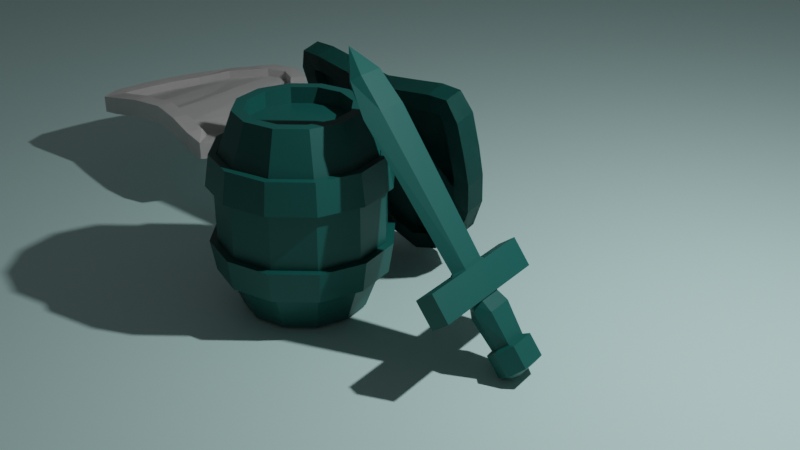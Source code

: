 # Source: Modelling__tutorial.blend  (saved by Blender 2.90.8; exported with 4.5.12 LTS)
import bpy
from mathutils import Matrix  # noqa: F401  (used for matrix-valued properties, if any)

bpy.ops.wm.read_factory_settings(use_empty=True)
scene = bpy.context.scene
scene.name = 'Scene'

# ---- collections
col_collection = bpy.data.collections.new('Collection'); scene.collection.children.link(col_collection)

# ---- materials (node trees are filled in below, after node groups)
mat_material_001 = bpy.data.materials.new('Material.001')
mat_material_001.use_transparent_shadow = False
mat_material_002 = bpy.data.materials.new('Material.002')
mat_material_002.use_transparent_shadow = False

# ---- material node trees
mat_material_001.use_nodes = True; mat_material_001.node_tree.nodes.clear()
_N = mat_material_001.node_tree.nodes; _L = mat_material_001.node_tree.links
n0 = _N.new('ShaderNodeBsdfPrincipled'); n0.name = 'Principled BSDF'; n0.location = (10, 300)
n0.distribution = 'GGX'
n0.subsurface_method = 'BURLEY'
n0.inputs[0].default_value = (0.6108, 0.9404, 0.9134, 1.0)
n0.inputs[3].default_value = 1.45
n0.inputs[27].default_value = (0.0, 0.0, 0.0, 1.0)
n0.inputs[28].default_value = 1.0
n1 = _N.new('ShaderNodeOutputMaterial'); n1.name = 'Material Output'; n1.location = (300, 300)
_L.new(n0.outputs[0], n1.inputs[0])
n1.is_active_output = True
mat_material_002.use_nodes = True; mat_material_002.node_tree.nodes.clear()
_N = mat_material_002.node_tree.nodes; _L = mat_material_002.node_tree.links
n0 = _N.new('ShaderNodeBsdfPrincipled'); n0.name = 'Principled BSDF'; n0.location = (10, 300)
n0.distribution = 'GGX'
n0.subsurface_method = 'BURLEY'
n0.inputs[0].default_value = (0.004025, 0.09759, 0.0865, 1.0)
n0.inputs[3].default_value = 1.45
n0.inputs[27].default_value = (0.0, 0.0, 0.0, 1.0)
n0.inputs[28].default_value = 1.0
n1 = _N.new('ShaderNodeOutputMaterial'); n1.name = 'Material Output'; n1.location = (300, 300)
_L.new(n0.outputs[0], n1.inputs[0])
n1.is_active_output = True

# ---- world
world_world = bpy.data.worlds.new('World'); scene.world = world_world
world_world.use_nodes = True; world_world.node_tree.nodes.clear()
_N = world_world.node_tree.nodes; _L = world_world.node_tree.links
n0 = _N.new('ShaderNodeOutputWorld'); n0.name = 'World Output'; n0.location = (300, 300)
n1 = _N.new('ShaderNodeBackground'); n1.name = 'Background'; n1.location = (10, 300)
n1.inputs[0].default_value = (0.05088, 0.05088, 0.05088, 1.0)
_L.new(n1.outputs[0], n0.inputs[0])
n0.is_active_output = True
world_world.color = (0.05088, 0.05088, 0.05088)
world_world.use_sun_shadow = False
world_world.sun_shadow_jitter_overblur = 0.0

# ---- cameras
cam_camera = bpy.data.cameras.new('Camera')
cam_camera.clip_end = 100.0
cam_camera.ortho_scale = 7.314

# ---- lights
light_light = bpy.data.lights.new('Light', 'POINT')
light_light.transmission_factor = 0.0
light_light.energy = 1000.0
light_light.shadow_soft_size = 0.1
light_light.shadow_maximum_resolution = 0.006
light_light.use_absolute_resolution = True

# ---- meshes
me_plane = bpy.data.meshes.new('Plane')
me_plane.from_pydata([(-20.0, -20.0, 0.0), (20.0, -20.0, 0.0), (-20.0, 20.0, 0.0), (20.0, 20.0, 0.0)], [], [(0, 1, 3, 2)])
_uv = me_plane.uv_layers.new(name='UVMap')
_uv.uv.foreach_set('vector', [0.0, 0.0, 1.0, 0.0, 1.0, 1.0, 0.0, 1.0])
me_plane.materials.append(mat_material_001)
me_plane.use_remesh_fix_poles = True
me_plane.use_remesh_preserve_attributes = False
me_plane.use_mirror_vertex_groups = False
me_plane.update()
me_cylinder_001 = bpy.data.meshes.new('Cylinder.001')
me_cylinder_001.from_pydata([(0.0, 0.7481, -0.8921), (1.876e-08, 0.613, 1.108), (0.3741, 0.6479, -0.8921), (0.3065, 0.5309, 1.108), (0.6479, 0.3741, -0.8921), (0.5309, 0.3065, 1.108), (0.7481, -3.27e-08, -0.8921), (0.613, -2.228e-08, 1.108), (0.6479, -0.3741, -0.8921), (0.5309, -0.3065, 1.108), (0.3741, -0.6479, -0.8921), (0.3065, -0.5309, 1.108), (1.13e-07, -0.7481, -0.8921), (9.004e-08, -0.613, 1.108), (-0.3741, -0.6479, -0.8921), (-0.3065, -0.5309, 1.108), (-0.6479, -0.3741, -0.8921), (-0.5309, -0.3065, 1.108), (-0.7481, -3.478e-07, -0.8921), (-0.613, -2.811e-07, 1.108), (-0.6479, 0.3741, -0.8921), (-0.5309, 0.3065, 1.108), (-0.3741, 0.6479, -0.8921), (-0.3065, 0.5309, 1.108), (-0.4729, -0.8191, 0.6777), (-0.5012, -0.8681, 0.4198), (-0.5012, -0.8681, -0.204), (-0.4729, -0.8191, -0.4619), (-0.8191, -0.4729, 0.6777), (-0.8681, -0.5012, 0.4198), (-0.8681, -0.5012, -0.204), (-0.8191, -0.4729, -0.4619), (-0.9458, -4.119e-07, 0.6777), (-1.002, -4.302e-07, 0.4198), (-1.002, -4.302e-07, -0.204), (-0.9458, -4.119e-07, -0.4619), (-0.8191, 0.4729, 0.6777), (-0.8681, 0.5012, 0.4198), (-0.8681, 0.5012, -0.204), (-0.8191, 0.4729, -0.4619), (1.936e-08, 1.002, 0.4198), (1.505e-08, 0.9458, 0.6777), (-0.4729, 0.8191, 0.6777), (-0.5012, 0.8681, 0.4198), (1.505e-08, 0.9458, -0.4619), (1.936e-08, 1.002, -0.204), (-0.5012, 0.8681, -0.204), (-0.4729, 0.8191, -0.4619), (1.936e-08, 1.002, -0.204), (1.505e-08, 0.9458, -0.4619), (1.505e-08, 0.9458, 0.6777), (1.936e-08, 1.002, 0.4198), (0.5012, 0.8681, 0.4198), (0.4729, 0.8191, 0.6777), (0.4729, 0.8191, -0.4619), (0.5012, 0.8681, -0.204), (0.8681, 0.5012, 0.4198), (0.8191, 0.4729, 0.6777), (0.8191, 0.4729, -0.4619), (0.8681, 0.5012, -0.204), (1.002, -7.954e-09, 0.4198), (0.9458, -1.346e-08, 0.6777), (0.9458, -1.346e-08, -0.4619), (1.002, -7.954e-09, -0.204), (0.8681, -0.5012, 0.4198), (0.8191, -0.4729, 0.6777), (0.8191, -0.4729, -0.4619), (0.8681, -0.5012, -0.204), (0.5012, -0.8681, 0.4198), (0.4729, -0.8191, 0.6777), (0.4729, -0.8191, -0.4619), (0.5012, -0.8681, -0.204), (1.707e-07, -1.002, 0.4198), (1.579e-07, -0.9458, 0.6777), (1.579e-07, -0.9458, -0.4619), (1.707e-07, -1.002, -0.204), (-0.5012, -0.8681, 0.4198), (-0.4729, -0.8191, 0.6777), (-0.4729, -0.8191, -0.4619), (-0.5012, -0.8681, -0.204), (-0.8681, -0.5012, 0.4198), (-0.8191, -0.4729, 0.6777), (-0.8191, -0.4729, -0.4619), (-0.8681, -0.5012, -0.204), (-1.002, -4.302e-07, 0.4198), (-0.9458, -4.119e-07, 0.6777), (-0.9458, -4.119e-07, -0.4619), (-1.002, -4.302e-07, -0.204), (-0.8681, 0.5012, 0.4198), (-0.8191, 0.4729, 0.6777), (-0.8191, 0.4729, -0.4619), (-0.8681, 0.5012, -0.204), (-0.5012, 0.8681, 0.4198), (-0.4729, 0.8191, 0.6777), (-0.4729, 0.8191, -0.4619), (-0.5012, 0.8681, -0.204), (1.579e-07, -0.9458, -0.4619), (1.707e-07, -1.002, -0.204), (1.707e-07, -1.002, 0.4198), (1.579e-07, -0.9458, 0.6777), (0.4729, -0.8191, -0.4619), (0.5012, -0.8681, -0.204), (0.5012, -0.8681, 0.4198), (0.4729, -0.8191, 0.6777), (0.8191, -0.4729, -0.4619), (0.8681, -0.5012, -0.204), (0.8681, -0.5012, 0.4198), (0.8191, -0.4729, 0.6777), (0.9458, -1.346e-08, -0.4619), (1.002, -7.954e-09, -0.204), (1.002, -7.954e-09, 0.4198), (0.9458, -1.346e-08, 0.6777), (0.8191, 0.4729, -0.4619), (0.8681, 0.5012, -0.204), (0.8681, 0.5012, 0.4198), (0.8191, 0.4729, 0.6777), (0.4729, 0.8191, -0.4619), (0.5012, 0.8681, -0.204), (0.5012, 0.8681, 0.4198), (0.4729, 0.8191, 0.6777), (0.8681, -0.5012, 0.4198), (1.002, -7.954e-09, 0.4198), (0.5012, -0.8681, 0.4198), (0.8191, -0.4729, -0.4619), (0.8681, -0.5012, -0.204), (0.5012, -0.8681, -0.204), (1.707e-07, -1.002, -0.204), (-0.4729, -0.8191, -0.4619), (1.579e-07, -0.9458, -0.4619), (-0.5012, -0.8681, 0.4198), (-0.4729, -0.8191, 0.6777), (-0.8191, -0.4729, 0.6777), (-0.9458, -4.119e-07, 0.6777), (-0.8681, 0.5012, 0.4198), (-1.002, -4.302e-07, 0.4198), (-0.9458, -4.119e-07, -0.4619), (-1.002, -4.302e-07, -0.204), (-0.8681, 0.5012, -0.204), (-0.5012, 0.8681, -0.204), (-0.5012, 0.8681, 0.4198), (-0.4729, 0.8191, 0.6777), (-0.4729, 0.8191, -0.4619), (0.8681, 0.5012, 0.4198), (0.8191, 0.4729, 0.6777), (0.9458, -1.346e-08, -0.4619), (0.8191, 0.4729, -0.4619), (1.002, -7.954e-09, -0.204), (0.8191, -0.4729, 0.6777), (0.4729, -0.8191, -0.4619), (0.4729, -0.8191, 0.6777), (1.579e-07, -0.9458, 0.6777), (1.707e-07, -1.002, 0.4198), (-0.8681, -0.5012, 0.4198), (-0.5012, -0.8681, -0.204), (-0.8681, -0.5012, -0.204), (-0.8191, -0.4729, -0.4619), (-0.8191, 0.4729, -0.4619), (-0.8191, 0.4729, 0.6777), (1.936e-08, 1.002, 0.4198), (1.505e-08, 0.9458, 0.6777), (1.936e-08, 1.002, -0.204), (1.505e-08, 0.9458, -0.4619), (0.8681, 0.5012, -0.204), (0.9458, -1.346e-08, 0.6777), (0.4729, 0.8191, -0.4619), (0.5012, 0.8681, -0.204), (0.5012, 0.8681, 0.4198), (0.4729, 0.8191, 0.6777), (0.8681, -0.5012, 0.3927), (1.002, -7.954e-09, 0.3927), (0.5012, -0.8681, 0.3927), (0.8191, -0.4729, -0.489), (0.8681, -0.5012, -0.1768), (0.5012, -0.8681, -0.1768), (1.707e-07, -1.002, -0.1768), (-0.4729, -0.8191, -0.489), (1.579e-07, -0.9458, -0.489), (-0.5012, -0.8681, 0.3927), (-0.4729, -0.8191, 0.7049), (-0.8191, -0.4729, 0.7049), (-0.9458, -4.119e-07, 0.7049), (-0.8681, 0.5012, 0.3927), (-1.002, -4.302e-07, 0.3927), (-0.9458, -4.119e-07, -0.489), (-1.002, -4.302e-07, -0.1768), (-0.8681, 0.5012, -0.1768), (-0.5012, 0.8681, -0.1768), (-0.5012, 0.8681, 0.3927), (-0.4729, 0.8191, 0.7049), (-0.4729, 0.8191, -0.489), (0.8681, 0.5012, 0.3927), (0.8191, 0.4729, 0.7049), (0.9458, -1.346e-08, -0.489), (0.8191, 0.4729, -0.489), (1.002, -7.954e-09, -0.1768), (0.8191, -0.4729, 0.7049), (0.4729, -0.8191, -0.489), (0.4729, -0.8191, 0.7049), (1.579e-07, -0.9458, 0.7049), (1.707e-07, -1.002, 0.3927), (-0.8681, -0.5012, 0.3927), (-0.5012, -0.8681, -0.1768), (-0.8681, -0.5012, -0.1768), (-0.8191, -0.4729, -0.489), (-0.8191, 0.4729, -0.489), (-0.8191, 0.4729, 0.7049), (1.936e-08, 1.002, 0.3927), (1.505e-08, 0.9458, 0.7049), (1.936e-08, 1.002, -0.1768), (1.505e-08, 0.9458, -0.489), (0.8681, 0.5012, -0.1768), (0.9458, -1.346e-08, 0.7049), (0.4729, 0.8191, -0.489), (0.5012, 0.8681, -0.1768), (0.5012, 0.8681, 0.3927), (0.4729, 0.8191, 0.7049), (0.9477, -0.5472, 0.3927), (1.094, 1.789e-09, 0.3927), (0.5472, -0.9477, 0.3927), (0.8942, -0.5163, -0.489), (0.9477, -0.5472, -0.1768), (0.5472, -0.9477, -0.1768), (1.858e-07, -1.094, -0.1768), (-0.5163, -0.8942, -0.489), (1.717e-07, -1.033, -0.489), (-0.5472, -0.9477, 0.3927), (-0.5163, -0.8942, 0.7049), (-0.8942, -0.5163, 0.7049), (-1.033, -4.391e-07, 0.7049), (-0.9477, 0.5472, 0.3927), (-1.094, -4.592e-07, 0.3927), (-1.033, -4.399e-07, -0.489), (-1.094, -4.599e-07, -0.1768), (-0.9477, 0.5472, -0.1768), (-0.5472, 0.9477, -0.1768), (-0.5472, 0.9477, 0.3927), (-0.5163, 0.8942, 0.7049), (-0.5163, 0.8942, -0.489), (0.9477, 0.5472, 0.3927), (0.8942, 0.5163, 0.7049), (1.033, -5.021e-09, -0.489), (0.8942, 0.5163, -0.489), (1.094, 9.925e-10, -0.1768), (0.8942, -0.5163, 0.7049), (0.5163, -0.8942, -0.489), (0.5163, -0.8942, 0.7049), (1.734e-07, -1.033, 0.7049), (1.874e-07, -1.094, 0.3927), (-0.9477, -0.5472, 0.3927), (-0.5472, -0.9477, -0.1768), (-0.9477, -0.5472, -0.1768), (-0.8942, -0.5163, -0.489), (-0.8942, 0.5163, -0.489), (-0.8942, 0.5163, 0.7049), (2.22e-08, 1.094, 0.3927), (1.749e-08, 1.033, 0.7049), (2.053e-08, 1.094, -0.1768), (1.582e-08, 1.033, -0.489), (0.9477, 0.5472, -0.1768), (1.033, -4.224e-09, 0.7049), (0.5163, 0.8942, -0.489), (0.5472, 0.9477, -0.1768), (0.5472, 0.9477, 0.3927), (0.5163, 0.8942, 0.7049), (0.3741, 0.6479, 1.108), (0.0, 0.7481, 1.108), (0.6479, 0.3741, 1.108), (0.7481, -3.27e-08, 1.108), (0.6479, -0.3741, 1.108), (0.3741, -0.6479, 1.108), (1.13e-07, -0.7481, 1.108), (-0.3741, -0.6479, 1.108), (-0.6479, -0.3741, 1.108), (-0.7481, -3.478e-07, 1.108), (-0.6479, 0.3741, 1.108), (-0.3741, 0.6479, 1.108), (0.3065, 0.5309, 0.9457), (8.792e-09, 0.613, 0.9457), (0.5309, 0.3065, 0.9457), (0.613, -2.228e-08, 0.9457), (0.5309, -0.3065, 0.9457), (0.3065, -0.5309, 0.9457), (8.007e-08, -0.613, 0.9457), (-0.3065, -0.5309, 0.9457), (-0.5309, -0.3065, 0.9457), (-0.613, -2.811e-07, 0.9457), (-0.5309, 0.3065, 0.9457), (-0.3065, 0.5309, 0.9457)], [], [(53, 264, 266, 57), (55, 52, 56, 59), (59, 56, 60, 63), (63, 60, 64, 67), (67, 64, 68, 71), (71, 68, 72, 75), (75, 72, 76, 79), (79, 76, 80, 83), (83, 80, 84, 87), (87, 84, 88, 91), (11, 9, 280, 281), (91, 88, 92, 95), (50, 265, 264, 53), (0, 2, 4, 6, 8, 10, 12, 14, 16, 18, 20, 22), (48, 51, 52, 55), (93, 275, 265, 50), (99, 24, 130, 150), (20, 90, 94, 22), (89, 274, 275, 93), (18, 86, 90, 20), (85, 273, 274, 89), (16, 82, 86, 18), (81, 272, 273, 85), (14, 78, 82, 16), (77, 271, 272, 81), (12, 74, 78, 14), (73, 270, 271, 77), (10, 70, 74, 12), (69, 269, 270, 73), (8, 66, 70, 10), (65, 268, 269, 69), (6, 62, 66, 8), (61, 267, 268, 65), (4, 58, 62, 6), (57, 266, 267, 61), (2, 54, 58, 4), (22, 94, 49, 0), (95, 92, 51, 48), (64, 60, 110, 106), (82, 78, 27, 31), (95, 48, 45, 46), (48, 55, 117, 45), (61, 65, 107, 111), (79, 83, 30, 26), (56, 52, 118, 114), (74, 70, 100, 96), (92, 88, 37, 43), (53, 57, 115, 119), (71, 75, 97, 101), (89, 93, 42, 36), (66, 62, 108, 104), (84, 80, 29, 33), (63, 67, 105, 109), (81, 85, 32, 28), (58, 54, 116, 112), (76, 72, 98, 25), (94, 90, 39, 47), (55, 59, 113, 117), (73, 77, 24, 99), (91, 95, 46, 38), (68, 64, 106, 102), (86, 82, 31, 35), (0, 49, 54, 2), (28, 32, 132, 131), (115, 111, 163, 143), (33, 29, 152, 134), (25, 98, 151, 129), (102, 106, 120, 122), (40, 43, 139, 158), (106, 110, 121, 120), (118, 40, 158, 166), (103, 99, 150, 149), (32, 36, 157, 132), (41, 119, 167, 159), (100, 104, 123, 148), (36, 42, 140, 157), (38, 46, 138, 137), (34, 38, 137, 136), (116, 44, 161, 164), (107, 103, 149, 147), (39, 35, 135, 156), (43, 37, 133, 139), (45, 117, 165, 160), (109, 105, 124, 146), (27, 96, 128, 127), (105, 101, 125, 124), (87, 91, 38, 34), (69, 73, 99, 103), (54, 49, 44, 116), (90, 86, 35, 39), (72, 68, 102, 98), (50, 53, 119, 41), (49, 94, 47, 44), (77, 81, 28, 24), (59, 63, 109, 113), (52, 51, 40, 118), (80, 76, 25, 29), (62, 58, 112, 108), (85, 89, 36, 32), (67, 71, 101, 105), (93, 50, 41, 42), (88, 84, 33, 37), (70, 66, 104, 100), (75, 79, 26, 97), (57, 61, 111, 115), (51, 92, 43, 40), (78, 74, 96, 27), (60, 56, 114, 110), (83, 87, 34, 30), (65, 69, 103, 107), (148, 123, 171, 196), (157, 140, 188, 205), (125, 126, 174, 173), (159, 167, 215, 207), (136, 137, 185, 184), (147, 149, 197, 195), (156, 135, 183, 204), (164, 161, 209, 212), (139, 133, 181, 187), (146, 124, 172, 194), (124, 125, 173, 172), (122, 120, 168, 170), (160, 165, 213, 208), (141, 156, 204, 189), (123, 144, 192, 171), (151, 122, 170, 199), (154, 136, 184, 202), (120, 121, 169, 168), (142, 166, 214, 190), (144, 145, 193, 192), (128, 148, 196, 176), (135, 155, 203, 183), (167, 143, 191, 215), (140, 159, 207, 188), (31, 27, 127, 155), (110, 114, 142, 121), (46, 45, 160, 138), (24, 28, 131, 130), (113, 109, 146, 162), (29, 25, 129, 152), (97, 26, 153, 126), (117, 113, 162, 165), (111, 107, 147, 163), (37, 33, 134, 133), (26, 30, 154, 153), (112, 116, 164, 145), (44, 47, 141, 161), (101, 97, 126, 125), (42, 41, 159, 140), (35, 31, 155, 135), (96, 100, 148, 128), (108, 112, 145, 144), (119, 115, 143, 167), (30, 34, 136, 154), (98, 102, 122, 151), (104, 108, 144, 123), (114, 118, 166, 142), (47, 39, 156, 141), (212, 209, 257, 260), (187, 181, 229, 235), (194, 172, 220, 242), (172, 173, 221, 220), (170, 168, 216, 218), (208, 213, 261, 256), (189, 204, 252, 237), (171, 192, 240, 219), (199, 170, 218, 247), (202, 184, 232, 250), (168, 169, 217, 216), (190, 214, 262, 238), (192, 193, 241, 240), (176, 196, 244, 224), (183, 203, 251, 231), (215, 191, 239, 263), (188, 207, 255, 236), (209, 189, 237, 257), (201, 202, 250, 249), (193, 212, 260, 241), (211, 195, 243, 259), (174, 201, 249, 222), (200, 177, 225, 248), (213, 210, 258, 261), (132, 157, 205, 180), (166, 158, 206, 214), (127, 128, 176, 175), (149, 150, 198, 197), (158, 139, 187, 206), (131, 132, 180, 179), (143, 163, 211, 191), (129, 151, 199, 177), (134, 152, 200, 182), (133, 134, 182, 181), (121, 142, 190, 169), (150, 130, 178, 198), (155, 127, 175, 203), (138, 160, 208, 186), (130, 131, 179, 178), (137, 138, 186, 185), (162, 146, 194, 210), (165, 162, 210, 213), (152, 129, 177, 200), (126, 153, 201, 174), (163, 147, 195, 211), (145, 164, 212, 193), (153, 154, 202, 201), (161, 141, 189, 209), (234, 256, 257, 237), (236, 255, 254, 235), (233, 234, 237, 252), (253, 236, 235, 229), (232, 233, 252, 231), (228, 253, 229, 230), (250, 232, 231, 251), (227, 228, 230, 248), (249, 250, 251, 223), (226, 227, 248, 225), (222, 249, 223, 224), (246, 226, 225, 247), (221, 222, 224, 244), (245, 246, 247, 218), (220, 221, 244, 219), (243, 245, 218, 216), (242, 220, 219, 240), (259, 243, 216, 217), (258, 242, 240, 241), (239, 259, 217, 238), (261, 258, 241, 260), (263, 239, 238, 262), (256, 261, 260, 257), (255, 263, 262, 254), (204, 183, 231, 252), (195, 197, 245, 243), (184, 185, 233, 232), (207, 215, 263, 255), (173, 174, 222, 221), (205, 188, 236, 253), (196, 171, 219, 244), (180, 205, 253, 228), (214, 206, 254, 262), (175, 176, 224, 223), (197, 198, 246, 245), (206, 187, 235, 254), (179, 180, 228, 227), (191, 211, 259, 239), (177, 199, 247, 225), (182, 200, 248, 230), (181, 182, 230, 229), (169, 190, 238, 217), (198, 178, 226, 246), (203, 175, 223, 251), (186, 208, 256, 234), (178, 179, 227, 226), (185, 186, 234, 233), (210, 194, 242, 258), (1, 3, 264, 265), (3, 5, 266, 264), (5, 7, 267, 266), (7, 9, 268, 267), (9, 11, 269, 268), (11, 13, 270, 269), (13, 15, 271, 270), (15, 17, 272, 271), (17, 19, 273, 272), (19, 21, 274, 273), (21, 23, 275, 274), (23, 1, 265, 275), (276, 277, 287, 286, 285, 284, 283, 282, 281, 280, 279, 278), (1, 23, 287, 277), (5, 3, 276, 278), (19, 17, 284, 285), (13, 11, 281, 282), (7, 5, 278, 279), (21, 19, 285, 286), (15, 13, 282, 283), (9, 7, 279, 280), (23, 21, 286, 287), (3, 1, 277, 276), (17, 15, 283, 284)])
_uv = me_cylinder_001.uv_layers.new(name='UVMap')
_uv.uv.foreach_set('vector', [0.9167, 0.8704, 0.9167, 1.0, 0.8333, 1.0, 0.8333, 0.8704, 0.9167, 0.6918, 0.9167, 0.8082, 0.8333, 0.8082, 0.8333, 0.6918, 0.8333, 0.6918, 0.8333, 0.8082, 0.75, 0.8082, 0.75, 0.6918, 0.75, 0.6918, 0.75, 0.8082, 0.6667, 0.8082, 0.6667, 0.6918, 0.6667, 0.6918, 0.6667, 0.8082, 0.5833, 0.8082, 0.5833, 0.6918, 0.5833, 0.6918, 0.5833, 0.8082, 0.5, 0.8082, 0.5, 0.6918, 0.5, 0.6918, 0.5, 0.8082, 0.4167, 0.8082, 0.4167, 0.6918, 0.4167, 0.6918, 0.4167, 0.8082, 0.3333, 0.8082, 0.3333, 0.6918, 0.3333, 0.6918, 0.3333, 0.8082, 0.25, 0.8082, 0.25, 0.6918, 0.25, 0.6918, 0.25, 0.8082, 0.1667, 0.8082, 0.1667, 0.6918, 0.3483, 0.07969, 0.4203, 0.1517, 0.4203, 0.1517, 0.3483, 0.07969, 0.1667, 0.6918, 0.1667, 0.8082, 0.08333, 0.8082, 0.08333, 0.6918, 1.0, 0.8704, 1.0, 1.0, 0.9167, 1.0, 0.9167, 0.8704, 0.75, 0.49, 0.87, 0.4578, 0.9578, 0.37, 0.99, 0.25, 0.9578, 0.13, 0.87, 0.04215, 0.75, 0.01, 0.63, 0.04215, 0.5422, 0.13, 0.51, 0.25, 0.5422, 0.37, 0.63, 0.4578, 1.0, 0.6918, 1.0, 0.8082, 0.9167, 0.8082, 0.9167, 0.6918, 0.08333, 0.8704, 0.08333, 1.0, 7.451e-08, 1.0, 7.451e-08, 0.8704, 0.5, 0.8704, 0.4167, 0.8704, 0.4167, 0.8704, 0.5, 0.8704, 0.1667, 0.5, 0.1667, 0.6296, 0.08333, 0.6296, 0.08333, 0.5, 0.1667, 0.8704, 0.1667, 1.0, 0.08333, 1.0, 0.08333, 0.8704, 0.25, 0.5, 0.25, 0.6296, 0.1667, 0.6296, 0.1667, 0.5, 0.25, 0.8704, 0.25, 1.0, 0.1667, 1.0, 0.1667, 0.8704, 0.3333, 0.5, 0.3333, 0.6296, 0.25, 0.6296, 0.25, 0.5, 0.3333, 0.8704, 0.3333, 1.0, 0.25, 1.0, 0.25, 0.8704, 0.4167, 0.5, 0.4167, 0.6296, 0.3333, 0.6296, 0.3333, 0.5, 0.4167, 0.8704, 0.4167, 1.0, 0.3333, 1.0, 0.3333, 0.8704, 0.5, 0.5, 0.5, 0.6296, 0.4167, 0.6296, 0.4167, 0.5, 0.5, 0.8704, 0.5, 1.0, 0.4167, 1.0, 0.4167, 0.8704, 0.5833, 0.5, 0.5833, 0.6296, 0.5, 0.6296, 0.5, 0.5, 0.5833, 0.8704, 0.5833, 1.0, 0.5, 1.0, 0.5, 0.8704, 0.6667, 0.5, 0.6667, 0.6296, 0.5833, 0.6296, 0.5833, 0.5, 0.6667, 0.8704, 0.6667, 1.0, 0.5833, 1.0, 0.5833, 0.8704, 0.75, 0.5, 0.75, 0.6296, 0.6667, 0.6296, 0.6667, 0.5, 0.75, 0.8704, 0.75, 1.0, 0.6667, 1.0, 0.6667, 0.8704, 0.8333, 0.5, 0.8333, 0.6296, 0.75, 0.6296, 0.75, 0.5, 0.8333, 0.8704, 0.8333, 1.0, 0.75, 1.0, 0.75, 0.8704, 0.9167, 0.5, 0.9167, 0.6296, 0.8333, 0.6296, 0.8333, 0.5, 0.08333, 0.5, 0.08333, 0.6296, 7.451e-08, 0.6296, 7.451e-08, 0.5, 0.08333, 0.6918, 0.08333, 0.8082, 7.451e-08, 0.8082, 7.451e-08, 0.6918, 0.6667, 0.8082, 0.75, 0.8082, 0.75, 0.8082, 0.6667, 0.8082, 0.3333, 0.6296, 0.4167, 0.6296, 0.4167, 0.6296, 0.3333, 0.6296, 0.08333, 0.6918, 7.451e-08, 0.6918, 7.451e-08, 0.6918, 0.08333, 0.6918, 1.0, 0.6918, 0.9167, 0.6918, 0.9167, 0.6918, 1.0, 0.6918, 0.75, 0.8704, 0.6667, 0.8704, 0.6667, 0.8704, 0.75, 0.8704, 0.4167, 0.6918, 0.3333, 0.6918, 0.3333, 0.6918, 0.4167, 0.6918, 0.8333, 0.8082, 0.9167, 0.8082, 0.9167, 0.8082, 0.8333, 0.8082, 0.5, 0.6296, 0.5833, 0.6296, 0.5833, 0.6296, 0.5, 0.6296, 0.08333, 0.8082, 0.1667, 0.8082, 0.1667, 0.8082, 0.08333, 0.8082, 0.9167, 0.8704, 0.8333, 0.8704, 0.8333, 0.8704, 0.9167, 0.8704, 0.5833, 0.6918, 0.5, 0.6918, 0.5, 0.6918, 0.5833, 0.6918, 0.1667, 0.8704, 0.08333, 0.8704, 0.08333, 0.8704, 0.1667, 0.8704, 0.6667, 0.6296, 0.75, 0.6296, 0.75, 0.6296, 0.6667, 0.6296, 0.25, 0.8082, 0.3333, 0.8082, 0.3333, 0.8082, 0.25, 0.8082, 0.75, 0.6918, 0.6667, 0.6918, 0.6667, 0.6918, 0.75, 0.6918, 0.3333, 0.8704, 0.25, 0.8704, 0.25, 0.8704, 0.3333, 0.8704, 0.8333, 0.6296, 0.9167, 0.6296, 0.9167, 0.6296, 0.8333, 0.6296, 0.4167, 0.8082, 0.5, 0.8082, 0.5, 0.8082, 0.4167, 0.8082, 0.08333, 0.6296, 0.1667, 0.6296, 0.1667, 0.6296, 0.08333, 0.6296, 0.9167, 0.6918, 0.8333, 0.6918, 0.8333, 0.6918, 0.9167, 0.6918, 0.5, 0.8704, 0.4167, 0.8704, 0.4167, 0.8704, 0.5, 0.8704, 0.1667, 0.6918, 0.08333, 0.6918, 0.08333, 0.6918, 0.1667, 0.6918, 0.5833, 0.8082, 0.6667, 0.8082, 0.6667, 0.8082, 0.5833, 0.8082, 0.25, 0.6296, 0.3333, 0.6296, 0.3333, 0.6296, 0.25, 0.6296, 1.0, 0.5, 1.0, 0.6296, 0.9167, 0.6296, 0.9167, 0.5, 0.3333, 0.8704, 0.25, 0.8704, 0.25, 0.8704, 0.3333, 0.8704, 0.8333, 0.8704, 0.75, 0.8704, 0.75, 0.8704, 0.8333, 0.8704, 0.25, 0.8082, 0.3333, 0.8082, 0.3333, 0.8082, 0.25, 0.8082, 0.4167, 0.8082, 0.5, 0.8082, 0.5, 0.8082, 0.4167, 0.8082, 0.5833, 0.8082, 0.6667, 0.8082, 0.6667, 0.8082, 0.5833, 0.8082, 7.451e-08, 0.8082, 0.08333, 0.8082, 0.08333, 0.8082, 7.451e-08, 0.8082, 0.6667, 0.8082, 0.75, 0.8082, 0.75, 0.8082, 0.6667, 0.8082, 0.9167, 0.8082, 1.0, 0.8082, 1.0, 0.8082, 0.9167, 0.8082, 0.5833, 0.8704, 0.5, 0.8704, 0.5, 0.8704, 0.5833, 0.8704, 0.25, 0.8704, 0.1667, 0.8704, 0.1667, 0.8704, 0.25, 0.8704, 1.0, 0.8704, 0.9167, 0.8704, 0.9167, 0.8704, 1.0, 0.8704, 0.5833, 0.6296, 0.6667, 0.6296, 0.6667, 0.6296, 0.5833, 0.6296, 0.1667, 0.8704, 0.08333, 0.8704, 0.08333, 0.8704, 0.1667, 0.8704, 0.1667, 0.6918, 0.08333, 0.6918, 0.08333, 0.6918, 0.1667, 0.6918, 0.25, 0.6918, 0.1667, 0.6918, 0.1667, 0.6918, 0.25, 0.6918, 0.9167, 0.6296, 1.0, 0.6296, 1.0, 0.6296, 0.9167, 0.6296, 0.6667, 0.8704, 0.5833, 0.8704, 0.5833, 0.8704, 0.6667, 0.8704, 0.1667, 0.6296, 0.25, 0.6296, 0.25, 0.6296, 0.1667, 0.6296, 0.08333, 0.8082, 0.1667, 0.8082, 0.1667, 0.8082, 0.08333, 0.8082, 1.0, 0.6918, 0.9167, 0.6918, 0.9167, 0.6918, 1.0, 0.6918, 0.75, 0.6918, 0.6667, 0.6918, 0.6667, 0.6918, 0.75, 0.6918, 0.4167, 0.6296, 0.5, 0.6296, 0.5, 0.6296, 0.4167, 0.6296, 0.6667, 0.6918, 0.5833, 0.6918, 0.5833, 0.6918, 0.6667, 0.6918, 0.25, 0.6918, 0.1667, 0.6918, 0.1667, 0.6918, 0.25, 0.6918, 0.5833, 0.8704, 0.5, 0.8704, 0.5, 0.8704, 0.5833, 0.8704, 0.9167, 0.6296, 1.0, 0.6296, 1.0, 0.6296, 0.9167, 0.6296, 0.1667, 0.6296, 0.25, 0.6296, 0.25, 0.6296, 0.1667, 0.6296, 0.5, 0.8082, 0.5833, 0.8082, 0.5833, 0.8082, 0.5, 0.8082, 1.0, 0.8704, 0.9167, 0.8704, 0.9167, 0.8704, 1.0, 0.8704, 7.451e-08, 0.6296, 0.08333, 0.6296, 0.08333, 0.6296, 7.451e-08, 0.6296, 0.4167, 0.8704, 0.3333, 0.8704, 0.3333, 0.8704, 0.4167, 0.8704, 0.8333, 0.6918, 0.75, 0.6918, 0.75, 0.6918, 0.8333, 0.6918, 0.9167, 0.8082, 1.0, 0.8082, 1.0, 0.8082, 0.9167, 0.8082, 0.3333, 0.8082, 0.4167, 0.8082, 0.4167, 0.8082, 0.3333, 0.8082, 0.75, 0.6296, 0.8333, 0.6296, 0.8333, 0.6296, 0.75, 0.6296, 0.25, 0.8704, 0.1667, 0.8704, 0.1667, 0.8704, 0.25, 0.8704, 0.6667, 0.6918, 0.5833, 0.6918, 0.5833, 0.6918, 0.6667, 0.6918, 0.08333, 0.8704, 7.451e-08, 0.8704, 7.451e-08, 0.8704, 0.08333, 0.8704, 0.1667, 0.8082, 0.25, 0.8082, 0.25, 0.8082, 0.1667, 0.8082, 0.5833, 0.6296, 0.6667, 0.6296, 0.6667, 0.6296, 0.5833, 0.6296, 0.5, 0.6918, 0.4167, 0.6918, 0.4167, 0.6918, 0.5, 0.6918, 0.8333, 0.8704, 0.75, 0.8704, 0.75, 0.8704, 0.8333, 0.8704, 7.451e-08, 0.8082, 0.08333, 0.8082, 0.08333, 0.8082, 7.451e-08, 0.8082, 0.4167, 0.6296, 0.5, 0.6296, 0.5, 0.6296, 0.4167, 0.6296, 0.75, 0.8082, 0.8333, 0.8082, 0.8333, 0.8082, 0.75, 0.8082, 0.3333, 0.6918, 0.25, 0.6918, 0.25, 0.6918, 0.3333, 0.6918, 0.6667, 0.8704, 0.5833, 0.8704, 0.5833, 0.8704, 0.6667, 0.8704, 0.5833, 0.6296, 0.6667, 0.6296, 0.6667, 0.6296, 0.5833, 0.6296, 0.1667, 0.8704, 0.08333, 0.8704, 0.08333, 0.8704, 0.1667, 0.8704, 0.5833, 0.6918, 0.5, 0.6918, 0.5, 0.6918, 0.5833, 0.6918, 1.0, 0.8704, 0.9167, 0.8704, 0.9167, 0.8704, 1.0, 0.8704, 0.25, 0.6918, 0.1667, 0.6918, 0.1667, 0.6918, 0.25, 0.6918, 0.6667, 0.8704, 0.5833, 0.8704, 0.5833, 0.8704, 0.6667, 0.8704, 0.1667, 0.6296, 0.25, 0.6296, 0.25, 0.6296, 0.1667, 0.6296, 0.9167, 0.6296, 1.0, 0.6296, 1.0, 0.6296, 0.9167, 0.6296, 0.08333, 0.8082, 0.1667, 0.8082, 0.1667, 0.8082, 0.08333, 0.8082, 0.75, 0.6918, 0.6667, 0.6918, 0.6667, 0.6918, 0.75, 0.6918, 0.6667, 0.6918, 0.5833, 0.6918, 0.5833, 0.6918, 0.6667, 0.6918, 0.5833, 0.8082, 0.6667, 0.8082, 0.6667, 0.8082, 0.5833, 0.8082, 1.0, 0.6918, 0.9167, 0.6918, 0.9167, 0.6918, 1.0, 0.6918, 0.08333, 0.6296, 0.1667, 0.6296, 0.1667, 0.6296, 0.08333, 0.6296, 0.6667, 0.6296, 0.75, 0.6296, 0.75, 0.6296, 0.6667, 0.6296, 0.5, 0.8082, 0.5833, 0.8082, 0.5833, 0.8082, 0.5, 0.8082, 0.3333, 0.6918, 0.25, 0.6918, 0.25, 0.6918, 0.3333, 0.6918, 0.6667, 0.8082, 0.75, 0.8082, 0.75, 0.8082, 0.6667, 0.8082, 0.8333, 0.8082, 0.9167, 0.8082, 0.9167, 0.8082, 0.8333, 0.8082, 0.75, 0.6296, 0.8333, 0.6296, 0.8333, 0.6296, 0.75, 0.6296, 0.5, 0.6296, 0.5833, 0.6296, 0.5833, 0.6296, 0.5, 0.6296, 0.25, 0.6296, 0.3333, 0.6296, 0.3333, 0.6296, 0.25, 0.6296, 0.9167, 0.8704, 0.8333, 0.8704, 0.8333, 0.8704, 0.9167, 0.8704, 0.08333, 0.8704, 7.451e-08, 0.8704, 7.451e-08, 0.8704, 0.08333, 0.8704, 0.3333, 0.6296, 0.4167, 0.6296, 0.4167, 0.6296, 0.3333, 0.6296, 0.75, 0.8082, 0.8333, 0.8082, 0.8333, 0.8082, 0.75, 0.8082, 0.08333, 0.6918, 7.451e-08, 0.6918, 7.451e-08, 0.6918, 0.08333, 0.6918, 0.4167, 0.8704, 0.3333, 0.8704, 0.3333, 0.8704, 0.4167, 0.8704, 0.8333, 0.6918, 0.75, 0.6918, 0.75, 0.6918, 0.8333, 0.6918, 0.3333, 0.8082, 0.4167, 0.8082, 0.4167, 0.8082, 0.3333, 0.8082, 0.5, 0.6918, 0.4167, 0.6918, 0.4167, 0.6918, 0.5, 0.6918, 0.9167, 0.6918, 0.8333, 0.6918, 0.8333, 0.6918, 0.9167, 0.6918, 0.75, 0.8704, 0.6667, 0.8704, 0.6667, 0.8704, 0.75, 0.8704, 0.1667, 0.8082, 0.25, 0.8082, 0.25, 0.8082, 0.1667, 0.8082, 0.4167, 0.6918, 0.3333, 0.6918, 0.3333, 0.6918, 0.4167, 0.6918, 0.8333, 0.6296, 0.9167, 0.6296, 0.9167, 0.6296, 0.8333, 0.6296, 7.451e-08, 0.6296, 0.08333, 0.6296, 0.08333, 0.6296, 7.451e-08, 0.6296, 0.5833, 0.6918, 0.5, 0.6918, 0.5, 0.6918, 0.5833, 0.6918, 0.08333, 0.8704, 7.451e-08, 0.8704, 7.451e-08, 0.8704, 0.08333, 0.8704, 0.25, 0.6296, 0.3333, 0.6296, 0.3333, 0.6296, 0.25, 0.6296, 0.5, 0.6296, 0.5833, 0.6296, 0.5833, 0.6296, 0.5, 0.6296, 0.75, 0.6296, 0.8333, 0.6296, 0.8333, 0.6296, 0.75, 0.6296, 0.9167, 0.8704, 0.8333, 0.8704, 0.8333, 0.8704, 0.9167, 0.8704, 0.3333, 0.6918, 0.25, 0.6918, 0.25, 0.6918, 0.3333, 0.6918, 0.5, 0.8082, 0.5833, 0.8082, 0.5833, 0.8082, 0.5, 0.8082, 0.6667, 0.6296, 0.75, 0.6296, 0.75, 0.6296, 0.6667, 0.6296, 0.8333, 0.8082, 0.9167, 0.8082, 0.9167, 0.8082, 0.8333, 0.8082, 0.08333, 0.6296, 0.1667, 0.6296, 0.1667, 0.6296, 0.08333, 0.6296, 0.9167, 0.6296, 1.0, 0.6296, 1.0, 0.6296, 0.9167, 0.6296, 0.08333, 0.8082, 0.1667, 0.8082, 0.1667, 0.8082, 0.08333, 0.8082, 0.75, 0.6918, 0.6667, 0.6918, 0.6667, 0.6918, 0.75, 0.6918, 0.6667, 0.6918, 0.5833, 0.6918, 0.5833, 0.6918, 0.6667, 0.6918, 0.5833, 0.8082, 0.6667, 0.8082, 0.6667, 0.8082, 0.5833, 0.8082, 1.0, 0.6918, 0.9167, 0.6918, 0.9167, 0.6918, 1.0, 0.6918, 0.08333, 0.6296, 0.1667, 0.6296, 0.1667, 0.6296, 0.08333, 0.6296, 0.6667, 0.6296, 0.75, 0.6296, 0.75, 0.6296, 0.6667, 0.6296, 0.5, 0.8082, 0.5833, 0.8082, 0.5833, 0.8082, 0.5, 0.8082, 0.3333, 0.6918, 0.25, 0.6918, 0.25, 0.6918, 0.3333, 0.6918, 0.6667, 0.8082, 0.75, 0.8082, 0.75, 0.8082, 0.6667, 0.8082, 0.8333, 0.8082, 0.9167, 0.8082, 0.9167, 0.8082, 0.8333, 0.8082, 0.75, 0.6296, 0.8333, 0.6296, 0.8333, 0.6296, 0.75, 0.6296, 0.5, 0.6296, 0.5833, 0.6296, 0.5833, 0.6296, 0.5, 0.6296, 0.25, 0.6296, 0.3333, 0.6296, 0.3333, 0.6296, 0.25, 0.6296, 0.9167, 0.8704, 0.8333, 0.8704, 0.8333, 0.8704, 0.9167, 0.8704, 0.08333, 0.8704, 7.451e-08, 0.8704, 7.451e-08, 0.8704, 0.08333, 0.8704, 7.451e-08, 0.6296, 0.08333, 0.6296, 0.08333, 0.6296, 7.451e-08, 0.6296, 0.4167, 0.6918, 0.3333, 0.6918, 0.3333, 0.6918, 0.4167, 0.6918, 0.8333, 0.6296, 0.9167, 0.6296, 0.9167, 0.6296, 0.8333, 0.6296, 0.75, 0.8704, 0.6667, 0.8704, 0.6667, 0.8704, 0.75, 0.8704, 0.5, 0.6918, 0.4167, 0.6918, 0.4167, 0.6918, 0.5, 0.6918, 0.3333, 0.8082, 0.4167, 0.8082, 0.4167, 0.8082, 0.3333, 0.8082, 0.9167, 0.6918, 0.8333, 0.6918, 0.8333, 0.6918, 0.9167, 0.6918, 0.25, 0.8704, 0.1667, 0.8704, 0.1667, 0.8704, 0.25, 0.8704, 0.9167, 0.8082, 1.0, 0.8082, 1.0, 0.8082, 0.9167, 0.8082, 0.4167, 0.6296, 0.5, 0.6296, 0.5, 0.6296, 0.4167, 0.6296, 0.5833, 0.8704, 0.5, 0.8704, 0.5, 0.8704, 0.5833, 0.8704, 7.451e-08, 0.8082, 0.08333, 0.8082, 0.08333, 0.8082, 7.451e-08, 0.8082, 0.3333, 0.8704, 0.25, 0.8704, 0.25, 0.8704, 0.3333, 0.8704, 0.8333, 0.8704, 0.75, 0.8704, 0.75, 0.8704, 0.8333, 0.8704, 0.4167, 0.8082, 0.5, 0.8082, 0.5, 0.8082, 0.4167, 0.8082, 0.25, 0.8082, 0.3333, 0.8082, 0.3333, 0.8082, 0.25, 0.8082, 0.1667, 0.8082, 0.25, 0.8082, 0.25, 0.8082, 0.1667, 0.8082, 0.75, 0.8082, 0.8333, 0.8082, 0.8333, 0.8082, 0.75, 0.8082, 0.5, 0.8704, 0.4167, 0.8704, 0.4167, 0.8704, 0.5, 0.8704, 0.3333, 0.6296, 0.4167, 0.6296, 0.4167, 0.6296, 0.3333, 0.6296, 0.08333, 0.6918, 7.451e-08, 0.6918, 7.451e-08, 0.6918, 0.08333, 0.6918, 0.4167, 0.8704, 0.3333, 0.8704, 0.3333, 0.8704, 0.4167, 0.8704, 0.1667, 0.6918, 0.08333, 0.6918, 0.08333, 0.6918, 0.1667, 0.6918, 0.8333, 0.6918, 0.75, 0.6918, 0.75, 0.6918, 0.8333, 0.6918, 0.9167, 0.6918, 0.8333, 0.6918, 0.8333, 0.6918, 0.9167, 0.6918, 0.3333, 0.8082, 0.4167, 0.8082, 0.4167, 0.8082, 0.3333, 0.8082, 0.5, 0.6918, 0.4167, 0.6918, 0.4167, 0.6918, 0.5, 0.6918, 0.75, 0.8704, 0.6667, 0.8704, 0.6667, 0.8704, 0.75, 0.8704, 0.8333, 0.6296, 0.9167, 0.6296, 0.9167, 0.6296, 0.8333, 0.6296, 0.4167, 0.6918, 0.3333, 0.6918, 0.3333, 0.6918, 0.4167, 0.6918, 7.451e-08, 0.6296, 0.08333, 0.6296, 0.08333, 0.6296, 7.451e-08, 0.6296, 0.08333, 0.6918, 7.451e-08, 0.6918, 7.451e-08, 0.6296, 0.08333, 0.6296, 0.08333, 0.8704, 7.451e-08, 0.8704, 7.451e-08, 0.8082, 0.08333, 0.8082, 0.1667, 0.6918, 0.08333, 0.6918, 0.08333, 0.6296, 0.1667, 0.6296, 0.1667, 0.8704, 0.08333, 0.8704, 0.08333, 0.8082, 0.1667, 0.8082, 0.25, 0.6918, 0.1667, 0.6918, 0.1667, 0.6296, 0.25, 0.6296, 0.25, 0.8704, 0.1667, 0.8704, 0.1667, 0.8082, 0.25, 0.8082, 0.3333, 0.6918, 0.25, 0.6918, 0.25, 0.6296, 0.3333, 0.6296, 0.3333, 0.8704, 0.25, 0.8704, 0.25, 0.8082, 0.3333, 0.8082, 0.4167, 0.6918, 0.3333, 0.6918, 0.3333, 0.6296, 0.4167, 0.6296, 0.4167, 0.8704, 0.3333, 0.8704, 0.3333, 0.8082, 0.4167, 0.8082, 0.5, 0.6918, 0.4167, 0.6918, 0.4167, 0.6296, 0.5, 0.6296, 0.5, 0.8704, 0.4167, 0.8704, 0.4167, 0.8082, 0.5, 0.8082, 0.5833, 0.6918, 0.5, 0.6918, 0.5, 0.6296, 0.5833, 0.6296, 0.5833, 0.8704, 0.5, 0.8704, 0.5, 0.8082, 0.5833, 0.8082, 0.6667, 0.6918, 0.5833, 0.6918, 0.5833, 0.6296, 0.6667, 0.6296, 0.6667, 0.8704, 0.5833, 0.8704, 0.5833, 0.8082, 0.6667, 0.8082, 0.75, 0.6918, 0.6667, 0.6918, 0.6667, 0.6296, 0.75, 0.6296, 0.75, 0.8704, 0.6667, 0.8704, 0.6667, 0.8082, 0.75, 0.8082, 0.8333, 0.6918, 0.75, 0.6918, 0.75, 0.6296, 0.8333, 0.6296, 0.8333, 0.8704, 0.75, 0.8704, 0.75, 0.8082, 0.8333, 0.8082, 0.9167, 0.6918, 0.8333, 0.6918, 0.8333, 0.6296, 0.9167, 0.6296, 0.9167, 0.8704, 0.8333, 0.8704, 0.8333, 0.8082, 0.9167, 0.8082, 1.0, 0.6918, 0.9167, 0.6918, 0.9167, 0.6296, 1.0, 0.6296, 1.0, 0.8704, 0.9167, 0.8704, 0.9167, 0.8082, 1.0, 0.8082, 0.1667, 0.6296, 0.25, 0.6296, 0.25, 0.6296, 0.1667, 0.6296, 0.6667, 0.8704, 0.5833, 0.8704, 0.5833, 0.8704, 0.6667, 0.8704, 0.25, 0.6918, 0.1667, 0.6918, 0.1667, 0.6918, 0.25, 0.6918, 1.0, 0.8704, 0.9167, 0.8704, 0.9167, 0.8704, 1.0, 0.8704, 0.5833, 0.6918, 0.5, 0.6918, 0.5, 0.6918, 0.5833, 0.6918, 0.1667, 0.8704, 0.08333, 0.8704, 0.08333, 0.8704, 0.1667, 0.8704, 0.5833, 0.6296, 0.6667, 0.6296, 0.6667, 0.6296, 0.5833, 0.6296, 0.25, 0.8704, 0.1667, 0.8704, 0.1667, 0.8704, 0.25, 0.8704, 0.9167, 0.8082, 1.0, 0.8082, 1.0, 0.8082, 0.9167, 0.8082, 0.4167, 0.6296, 0.5, 0.6296, 0.5, 0.6296, 0.4167, 0.6296, 0.5833, 0.8704, 0.5, 0.8704, 0.5, 0.8704, 0.5833, 0.8704, 7.451e-08, 0.8082, 0.08333, 0.8082, 0.08333, 0.8082, 7.451e-08, 0.8082, 0.3333, 0.8704, 0.25, 0.8704, 0.25, 0.8704, 0.3333, 0.8704, 0.8333, 0.8704, 0.75, 0.8704, 0.75, 0.8704, 0.8333, 0.8704, 0.4167, 0.8082, 0.5, 0.8082, 0.5, 0.8082, 0.4167, 0.8082, 0.25, 0.8082, 0.3333, 0.8082, 0.3333, 0.8082, 0.25, 0.8082, 0.1667, 0.8082, 0.25, 0.8082, 0.25, 0.8082, 0.1667, 0.8082, 0.75, 0.8082, 0.8333, 0.8082, 0.8333, 0.8082, 0.75, 0.8082, 0.5, 0.8704, 0.4167, 0.8704, 0.4167, 0.8704, 0.5, 0.8704, 0.3333, 0.6296, 0.4167, 0.6296, 0.4167, 0.6296, 0.3333, 0.6296, 0.08333, 0.6918, 7.451e-08, 0.6918, 7.451e-08, 0.6918, 0.08333, 0.6918, 0.4167, 0.8704, 0.3333, 0.8704, 0.3333, 0.8704, 0.4167, 0.8704, 0.1667, 0.6918, 0.08333, 0.6918, 0.08333, 0.6918, 0.1667, 0.6918, 0.8333, 0.6918, 0.75, 0.6918, 0.75, 0.6918, 0.8333, 0.6918, 0.25, 0.4467, 0.3483, 0.4203, 0.37, 0.4578, 0.25, 0.49, 0.3483, 0.4203, 0.4203, 0.3483, 0.4578, 0.37, 0.37, 0.4578, 0.4203, 0.3483, 0.4467, 0.25, 0.49, 0.25, 0.4578, 0.37, 0.4467, 0.25, 0.4203, 0.1517, 0.4578, 0.13, 0.49, 0.25, 0.4203, 0.1517, 0.3483, 0.07969, 0.37, 0.04215, 0.4578, 0.13, 0.3483, 0.07969, 0.25, 0.05335, 0.25, 0.01, 0.37, 0.04215, 0.25, 0.05335, 0.1517, 0.07969, 0.13, 0.04215, 0.25, 0.01, 0.1517, 0.07969, 0.07969, 0.1517, 0.04215, 0.13, 0.13, 0.04215, 0.07969, 0.1517, 0.05335, 0.25, 0.01, 0.25, 0.04215, 0.13, 0.05335, 0.25, 0.07969, 0.3483, 0.04215, 0.37, 0.01, 0.25, 0.07969, 0.3483, 0.1517, 0.4203, 0.13, 0.4578, 0.04215, 0.37, 0.1517, 0.4203, 0.25, 0.4467, 0.25, 0.49, 0.13, 0.4578, 0.3483, 0.4203, 0.25, 0.4467, 0.1517, 0.4203, 0.07969, 0.3483, 0.05335, 0.25, 0.07969, 0.1517, 0.1517, 0.07969, 0.25, 0.05335, 0.3483, 0.07969, 0.4203, 0.1517, 0.4467, 0.25, 0.4203, 0.3483, 0.25, 0.4467, 0.1517, 0.4203, 0.1517, 0.4203, 0.25, 0.4467, 0.4203, 0.3483, 0.3483, 0.4203, 0.3483, 0.4203, 0.4203, 0.3483, 0.05335, 0.25, 0.07969, 0.1517, 0.07969, 0.1517, 0.05335, 0.25, 0.25, 0.05335, 0.3483, 0.07969, 0.3483, 0.07969, 0.25, 0.05335, 0.4467, 0.25, 0.4203, 0.3483, 0.4203, 0.3483, 0.4467, 0.25, 0.07969, 0.3483, 0.05335, 0.25, 0.05335, 0.25, 0.07969, 0.3483, 0.1517, 0.07969, 0.25, 0.05335, 0.25, 0.05335, 0.1517, 0.07969, 0.4203, 0.1517, 0.4467, 0.25, 0.4467, 0.25, 0.4203, 0.1517, 0.1517, 0.4203, 0.07969, 0.3483, 0.07969, 0.3483, 0.1517, 0.4203, 0.3483, 0.4203, 0.25, 0.4467, 0.25, 0.4467, 0.3483, 0.4203, 0.07969, 0.1517, 0.1517, 0.07969, 0.1517, 0.07969, 0.07969, 0.1517])
me_cylinder_001.materials.append(mat_material_002)
me_cylinder_001.use_remesh_fix_poles = True
me_cylinder_001.use_remesh_preserve_attributes = False
me_cylinder_001.use_mirror_vertex_groups = False
me_cylinder_001.update()
me_cube_001 = bpy.data.meshes.new('Cube.001')
me_cube_001.from_pydata([(0.1085, 0.1208, -0.1414), (0.1183, 0.1253, 0.1586), (0.0, 0.1735, -0.1414), (0.0, 0.2142, 0.1586), (0.1085, 0.0, -0.1414), (0.1183, 0.0, 0.1586), (0.0, 0.6511, 0.1414), (0.1414, 0.6511, 0.1414), (0.1414, 0.6511, -0.1414), (0.0, 0.6511, -0.1414), (0.0, 0.2433, 0.1414), (0.1414, 0.1414, 0.1414), (0.1414, 0.0, 0.1414), (0.0, 0.2805, 1.641), (0.1509, 0.0, 1.641), (0.1509, 0.1517, 1.641), (0.0, 0.1981, 1.98), (0.0, 0.0, 2.262), (0.1148, 0.0, 1.98), (0.1148, 0.1309, 1.98), (0.1414, 0.0, -0.1414), (0.1414, 0.1414, -0.1414), (0.0, 0.2099, -0.1414), (0.0, 0.202, -0.2639), (0.0, 0.1554, -0.8522), (0.1717, 0.0, -0.2639), (0.1717, 0.1343, -0.2639), (0.0, 0.1554, -0.581), (0.0, 0.2155, -0.818), (0.1472, 0.0, -0.581), (0.1472, 0.1145, -0.581), (0.0, 0.0, -0.8522), (0.09953, 0.0, -0.8522), (0.09953, 0.1145, -0.8522), (0.0, 0.2155, -0.6019), (0.2318, 0.0, -0.6019), (0.2318, 0.137, -0.6019), (0.2318, 0.0, -0.818), (0.2318, 0.137, -0.818)], [], [(10, 11, 7, 6), (5, 1, 15, 14), (21, 11, 12, 20), (2, 0, 26, 23), (9, 6, 7, 8), (21, 22, 9, 8), (11, 21, 8, 7), (3, 1, 11, 10), (1, 5, 12, 11), (14, 15, 19, 18), (1, 3, 13, 15), (19, 16, 17), (15, 13, 16, 19), (18, 19, 17), (4, 0, 21, 20), (0, 2, 22, 21), (23, 26, 30, 27), (0, 4, 25, 26), (30, 29, 35, 36), (26, 25, 29, 30), (24, 33, 32, 31), (33, 24, 28, 38), (36, 35, 37, 38), (34, 36, 38, 28), (32, 33, 38, 37), (27, 30, 36, 34)])
_uv = me_cube_001.uv_layers.new(name='UVMap')
_uv.uv.foreach_set('vector', [0.75, 0.5, 0.625, 0.5, 0.625, 0.5, 0.75, 0.5, 0.641, 0.625, 0.641, 0.5157, 0.641, 0.5157, 0.641, 0.625, 0.375, 0.5, 0.625, 0.5, 0.625, 0.625, 0.375, 0.625, 0.25, 0.5217, 0.346, 0.5273, 0.346, 0.5273, 0.25, 0.5217, 0.375, 0.375, 0.625, 0.375, 0.625, 0.5, 0.375, 0.5, 0.375, 0.5, 0.25, 0.5, 0.25, 0.5, 0.375, 0.5, 0.625, 0.5, 0.375, 0.5, 0.375, 0.5, 0.625, 0.5, 0.75, 0.5115, 0.641, 0.5157, 0.625, 0.5, 0.75, 0.5, 0.641, 0.5157, 0.641, 0.625, 0.625, 0.625, 0.625, 0.5, 0.641, 0.625, 0.641, 0.5157, 0.641, 0.5157, 0.641, 0.625, 0.641, 0.5157, 0.75, 0.5115, 0.75, 0.5115, 0.641, 0.5157, 0.641, 0.5157, 0.75, 0.5115, 0.75, 0.625, 0.641, 0.5157, 0.75, 0.5115, 0.75, 0.5115, 0.641, 0.5157, 0.641, 0.625, 0.641, 0.5157, 0.75, 0.625, 0.346, 0.625, 0.346, 0.5273, 0.375, 0.5, 0.375, 0.625, 0.346, 0.5273, 0.25, 0.5217, 0.25, 0.5, 0.375, 0.5, 0.25, 0.5217, 0.346, 0.5273, 0.346, 0.5273, 0.25, 0.5217, 0.346, 0.5273, 0.346, 0.625, 0.346, 0.625, 0.346, 0.5273, 0.346, 0.5273, 0.346, 0.625, 0.346, 0.625, 0.346, 0.5273, 0.346, 0.5273, 0.346, 0.625, 0.346, 0.625, 0.346, 0.5273, 0.25, 0.5217, 0.346, 0.5273, 0.346, 0.625, 0.25, 0.625, 0.346, 0.5273, 0.25, 0.5217, 0.25, 0.5217, 0.346, 0.5273, 0.346, 0.5273, 0.346, 0.625, 0.346, 0.625, 0.346, 0.5273, 0.25, 0.5217, 0.346, 0.5273, 0.346, 0.5273, 0.25, 0.5217, 0.346, 0.625, 0.346, 0.5273, 0.346, 0.5273, 0.346, 0.625, 0.25, 0.5217, 0.346, 0.5273, 0.346, 0.5273, 0.25, 0.5217])
me_cube_001.materials.append(mat_material_002)
me_cube_001.use_remesh_fix_poles = True
me_cube_001.use_remesh_preserve_attributes = False
me_cube_001.use_mirror_vertex_groups = False
me_cube_001.update()
me_circle = bpy.data.meshes.new('Circle')
me_circle.from_pydata([(0.0, 1.163, 0.09823), (0.0, -0.8294, 0.1021), (0.3839, -0.8913, 0.1014), (0.7525, -0.9541, 0.1013), (0.986, -0.9559, 0.09346), (1.076, -0.745, 0.1036), (1.067, -0.3698, 0.1031), (1.04, -0.04123, 0.1002), (0.9519, 0.3098, 0.1027), (0.7489, 0.6825, 0.1023), (0.3192, 1.037, 0.1005), (0.0, 0.969, 0.09861), (0.0, -0.6465, 0.1017), (0.4148, -0.7134, 0.1018), (0.7734, -0.777, 0.1118), (0.8679, -0.7757, 0.1032), (0.895, -0.7145, 0.1074), (0.8863, -0.3804, 0.104), (0.8613, -0.07073, 0.09967), (0.7824, 0.2436, 0.1014), (0.607, 0.5655, 0.1018), (0.2263, 0.8798, 0.1009), (0.0, 1.163, 0.0), (0.0, -0.8294, 0.0), (0.3839, -0.8913, 0.0), (0.7519, -0.9533, 0.0), (0.9856, -0.9553, 0.0), (1.075, -0.7441, 0.0), (1.067, -0.3698, 0.0), (1.04, -0.04123, 0.0), (0.9519, 0.3098, 0.0), (0.7489, 0.6825, 0.0), (0.3192, 1.037, 0.0), (0.3839, -0.8913, 0.1014), (0.0, -0.8294, 0.1021), (0.7525, -0.9541, 0.1013), (0.986, -0.9559, 0.09346), (1.076, -0.745, 0.1036), (1.067, -0.3698, 0.1031), (1.04, -0.04123, 0.1002), (0.9519, 0.3098, 0.1027), (0.7489, 0.6825, 0.1023), (0.3192, 1.037, 0.1005), (0.0, 1.163, 0.09823), (0.0, -0.6465, 0.007617), (0.0, 0.969, 0.004482), (0.4148, -0.7134, 0.007052), (0.7725, -0.7757, 0.01259), (0.8673, -0.7749, 0.005853), (0.8942, -0.7136, 0.00933), (0.8863, -0.3804, 0.008887), (0.8613, -0.07073, 0.005116), (0.7824, 0.2436, 0.007293), (0.607, 0.5655, 0.007667), (0.2263, 0.8798, 0.006823), (0.7525, -0.9541, 0.1013), (0.0, 1.163, 0.09823), (0.0, -0.8294, 0.1021), (0.3839, -0.8913, 0.1014), (0.7525, -0.9541, 0.1013), (0.986, -0.9559, 0.09346), (1.076, -0.745, 0.1036), (1.067, -0.3698, 0.1031), (1.04, -0.04123, 0.1002), (0.9519, 0.3098, 0.1027), (0.7489, 0.6825, 0.1023), (0.3192, 1.037, 0.1005), (0.0, 0.969, 0.09861), (0.0, -0.6465, 0.1017), (0.4148, -0.7134, 0.1018), (0.7734, -0.777, 0.1118), (0.8679, -0.7757, 0.1032), (0.895, -0.7145, 0.1074), (0.8863, -0.3804, 0.104), (0.8613, -0.07073, 0.09967), (0.7824, 0.2436, 0.1014), (0.607, 0.5655, 0.1018), (0.2263, 0.8798, 0.1009), (0.0, 1.163, 0.0), (0.0, -0.8294, 0.0), (0.3839, -0.8913, 0.0), (0.7519, -0.9533, 0.0), (0.9856, -0.9553, 0.0), (1.075, -0.7441, 0.0), (1.067, -0.3698, 0.0), (1.04, -0.04123, 0.0), (0.9519, 0.3098, 0.0), (0.7489, 0.6825, 0.0), (0.3192, 1.037, 0.0), (0.3839, -0.8913, 0.1014), (0.0, -0.8294, 0.1021), (0.7525, -0.9541, 0.1013), (0.986, -0.9559, 0.09346), (1.076, -0.745, 0.1036), (1.067, -0.3698, 0.1031), (1.04, -0.04123, 0.1002), (0.9519, 0.3098, 0.1027), (0.7489, 0.6825, 0.1023), (0.3192, 1.037, 0.1005), (0.0, 1.163, 0.09823), (0.0, -0.6465, 0.007617), (0.0, 0.969, 0.004482), (0.4148, -0.7134, 0.007052), (0.7725, -0.7757, 0.01259), (0.8673, -0.7749, 0.005853), (0.8942, -0.7136, 0.00933), (0.8863, -0.3804, 0.008887), (0.8613, -0.07073, 0.005116), (0.7824, 0.2436, 0.007293), (0.607, 0.5655, 0.007667), (0.2263, 0.8798, 0.006823), (0.7525, -0.9541, 0.1013)], [], [(6, 7, 39, 38), (3, 4, 36, 35), (10, 0, 43, 42), (7, 8, 40, 39), (4, 5, 37, 36), (1, 2, 33, 34), (8, 9, 41, 40), (5, 6, 38, 37), (2, 3, 35, 33), (9, 10, 42, 41), (35, 36, 26, 25), (42, 43, 22, 32), (39, 40, 30, 29), (36, 37, 27, 26), (34, 33, 24, 23), (40, 41, 31, 30), (37, 38, 28, 27), (33, 35, 25, 24), (41, 42, 32, 31), (38, 39, 29, 28), (16, 15, 48, 49), (12, 13, 33, 34), (13, 14, 35, 33), (14, 15, 36, 35), (15, 16, 37, 36), (16, 17, 38, 37), (17, 18, 39, 38), (18, 19, 40, 39), (19, 20, 41, 40), (20, 21, 42, 41), (21, 11, 43, 42), (47, 46, 44, 45, 54, 53, 52, 51, 50, 49, 48), (13, 12, 44, 46), (20, 19, 52, 53), (17, 16, 49, 50), (14, 13, 46, 47), (21, 20, 53, 54), (18, 17, 50, 51), (15, 14, 47, 48), (11, 21, 54, 45), (19, 18, 51, 52), (62, 63, 95, 94), (59, 60, 92, 91), (66, 56, 99, 98), (63, 64, 96, 95), (60, 61, 93, 92), (57, 58, 89, 90), (64, 65, 97, 96), (61, 62, 94, 93), (58, 59, 91, 89), (65, 66, 98, 97), (91, 92, 82, 81), (98, 99, 78, 88), (95, 96, 86, 85), (92, 93, 83, 82), (90, 89, 80, 79), (96, 97, 87, 86), (93, 94, 84, 83), (89, 91, 81, 80), (97, 98, 88, 87), (94, 95, 85, 84), (72, 71, 104, 105), (68, 69, 89, 90), (69, 70, 91, 89), (70, 71, 92, 91), (71, 72, 93, 92), (72, 73, 94, 93), (73, 74, 95, 94), (74, 75, 96, 95), (75, 76, 97, 96), (76, 77, 98, 97), (77, 67, 99, 98), (103, 102, 100, 101, 110, 109, 108, 107, 106, 105, 104), (69, 68, 100, 102), (76, 75, 108, 109), (73, 72, 105, 106), (70, 69, 102, 103), (77, 76, 109, 110), (74, 73, 106, 107), (71, 70, 103, 104), (67, 77, 110, 101), (75, 74, 107, 108)])
_uv = me_circle.uv_layers.new(name='UVMap')
_uv.uv.foreach_set('vector', [0.0, 0.0, 0.0, 0.0, 0.0, 0.0, 0.0, 0.0, 0.0, 0.0, 0.0, 0.0, 0.0, 0.0, 0.0, 0.0, 0.0, 0.0, 0.0, 0.0, 0.0, 0.0, 0.0, 0.0, 0.0, 0.0, 0.0, 0.0, 0.0, 0.0, 0.0, 0.0, 0.0, 0.0, 0.0, 0.0, 0.0, 0.0, 0.0, 0.0, 0.0, 0.0, 0.0, 0.0, 0.0, 0.0, 0.0, 0.0, 0.0, 0.0, 0.0, 0.0, 0.0, 0.0, 0.0, 0.0, 0.0, 0.0, 0.0, 0.0, 0.0, 0.0, 0.0, 0.0, 0.0, 0.0, 0.0, 0.0, 0.0, 0.0, 0.0, 0.0, 0.0, 0.0, 0.0, 0.0, 0.0, 0.0, 0.0, 0.0, 0.0, 0.0, 0.0, 0.0, 0.0, 0.0, 0.0, 0.0, 0.0, 0.0, 0.0, 0.0, 0.0, 0.0, 0.0, 0.0, 0.0, 0.0, 0.0, 0.0, 0.0, 0.0, 0.0, 0.0, 0.0, 0.0, 0.0, 0.0, 0.0, 0.0, 0.0, 0.0, 0.0, 0.0, 0.0, 0.0, 0.0, 0.0, 0.0, 0.0, 0.0, 0.0, 0.0, 0.0, 0.0, 0.0, 0.0, 0.0, 0.0, 0.0, 0.0, 0.0, 0.0, 0.0, 0.0, 0.0, 0.0, 0.0, 0.0, 0.0, 0.0, 0.0, 0.0, 0.0, 0.0, 0.0, 0.0, 0.0, 0.0, 0.0, 0.0, 0.0, 0.0, 0.0, 0.0, 0.0, 0.0, 0.0, 0.0, 0.0, 0.0, 0.0, 0.0, 0.0, 0.0, 0.0, 0.0, 0.0, 0.0, 0.0, 0.0, 0.0, 0.0, 0.0, 0.0, 0.0, 0.0, 0.0, 0.0, 0.0, 0.0, 0.0, 0.0, 0.0, 0.0, 0.0, 0.0, 0.0, 0.0, 0.0, 0.0, 0.0, 0.0, 0.0, 0.0, 0.0, 0.0, 0.0, 0.0, 0.0, 0.0, 0.0, 0.0, 0.0, 0.0, 0.0, 0.0, 0.0, 0.0, 0.0, 0.0, 0.0, 0.0, 0.0, 0.0, 0.0, 0.0, 0.0, 0.0, 0.0, 0.0, 0.0, 0.0, 0.0, 0.0, 0.0, 0.0, 0.0, 0.0, 0.0, 0.0, 0.0, 0.0, 0.0, 0.0, 0.0, 0.0, 0.0, 0.0, 0.0, 0.0, 0.0, 0.0, 0.0, 0.0, 0.0, 0.0, 0.0, 0.0, 0.0, 0.0, 0.0, 0.0, 0.0, 0.0, 0.0, 0.0, 0.0, 0.0, 0.0, 0.0, 0.0, 0.0, 0.0, 0.0, 0.0, 0.0, 0.0, 0.0, 0.0, 0.0, 0.0, 0.0, 0.0, 0.0, 0.0, 0.0, 0.0, 0.0, 0.0, 0.0, 0.0, 0.0, 0.0, 0.0, 0.0, 0.0, 0.0, 0.0, 0.0, 0.0, 0.0, 0.0, 0.0, 0.0, 0.0, 0.0, 0.0, 0.0, 0.0, 0.0, 0.0, 0.0, 0.0, 0.0, 0.0, 0.0, 0.0, 0.0, 0.0, 0.0, 0.0, 0.0, 0.0, 0.0, 0.0, 0.0, 0.0, 0.0, 0.0, 0.0, 0.0, 0.0, 0.0, 0.0, 0.0, 0.0, 0.0, 0.0, 0.0, 0.0, 0.0, 0.0, 0.0, 0.0, 0.0, 0.0, 0.0, 0.0, 0.0, 0.0, 0.0, 0.0, 0.0, 0.0, 0.0, 0.0, 0.0, 0.0, 0.0, 0.0, 0.0, 0.0, 0.0, 0.0, 0.0, 0.0, 0.0, 0.0, 0.0, 0.0, 0.0, 0.0, 0.0, 0.0, 0.0, 0.0, 0.0, 0.0, 0.0, 0.0, 0.0, 0.0, 0.0, 0.0, 0.0, 0.0, 0.0, 0.0, 0.0, 0.0, 0.0, 0.0, 0.0, 0.0, 0.0, 0.0, 0.0, 0.0, 0.0, 0.0, 0.0, 0.0, 0.0, 0.0, 0.0, 0.0, 0.0, 0.0, 0.0, 0.0, 0.0, 0.0, 0.0, 0.0, 0.0, 0.0, 0.0, 0.0, 0.0, 0.0, 0.0, 0.0, 0.0, 0.0, 0.0, 0.0, 0.0, 0.0, 0.0, 0.0, 0.0, 0.0, 0.0, 0.0, 0.0, 0.0, 0.0, 0.0, 0.0, 0.0, 0.0, 0.0, 0.0, 0.0, 0.0, 0.0, 0.0, 0.0, 0.0, 0.0, 0.0, 0.0, 0.0, 0.0, 0.0, 0.0, 0.0, 0.0, 0.0, 0.0, 0.0, 0.0, 0.0, 0.0, 0.0, 0.0, 0.0, 0.0, 0.0, 0.0, 0.0, 0.0, 0.0, 0.0, 0.0, 0.0, 0.0, 0.0, 0.0, 0.0, 0.0, 0.0, 0.0, 0.0, 0.0, 0.0, 0.0, 0.0, 0.0, 0.0, 0.0, 0.0, 0.0, 0.0, 0.0, 0.0, 0.0, 0.0, 0.0, 0.0, 0.0, 0.0, 0.0, 0.0, 0.0, 0.0, 0.0, 0.0, 0.0, 0.0, 0.0, 0.0, 0.0, 0.0, 0.0, 0.0, 0.0, 0.0, 0.0, 0.0, 0.0, 0.0, 0.0, 0.0, 0.0, 0.0, 0.0, 0.0, 0.0, 0.0, 0.0, 0.0, 0.0, 0.0, 0.0, 0.0, 0.0, 0.0, 0.0, 0.0, 0.0, 0.0, 0.0, 0.0, 0.0, 0.0, 0.0, 0.0, 0.0, 0.0, 0.0, 0.0, 0.0, 0.0, 0.0, 0.0, 0.0, 0.0, 0.0, 0.0, 0.0, 0.0, 0.0, 0.0, 0.0, 0.0, 0.0, 0.0, 0.0, 0.0, 0.0, 0.0, 0.0, 0.0, 0.0, 0.0, 0.0, 0.0, 0.0, 0.0, 0.0, 0.0, 0.0, 0.0, 0.0, 0.0, 0.0, 0.0, 0.0, 0.0, 0.0, 0.0, 0.0, 0.0, 0.0, 0.0, 0.0, 0.0, 0.0, 0.0, 0.0, 0.0, 0.0, 0.0, 0.0, 0.0, 0.0, 0.0, 0.0, 0.0, 0.0, 0.0, 0.0, 0.0, 0.0, 0.0, 0.0, 0.0, 0.0, 0.0, 0.0, 0.0, 0.0, 0.0, 0.0, 0.0, 0.0, 0.0, 0.0, 0.0, 0.0, 0.0, 0.0, 0.0, 0.0, 0.0, 0.0, 0.0, 0.0, 0.0, 0.0, 0.0, 0.0, 0.0, 0.0, 0.0, 0.0, 0.0, 0.0, 0.0, 0.0, 0.0, 0.0, 0.0, 0.0, 0.0, 0.0, 0.0, 0.0, 0.0, 0.0, 0.0, 0.0, 0.0, 0.0, 0.0, 0.0, 0.0, 0.0, 0.0, 0.0, 0.0, 0.0, 0.0, 0.0, 0.0, 0.0, 0.0, 0.0, 0.0, 0.0, 0.0, 0.0, 0.0, 0.0, 0.0, 0.0, 0.0, 0.0, 0.0, 0.0, 0.0, 0.0])
me_circle.materials.append(mat_material_002)
me_circle.use_remesh_fix_poles = True
me_circle.use_remesh_preserve_attributes = False
me_circle.use_mirror_vertex_groups = False
me_circle.update()
me_circle_001 = bpy.data.meshes.new('Circle.001')
me_circle_001.from_pydata([(0.3839, -0.8913, 0.1949), (0.7525, -0.9541, 0.1421), (0.986, -0.9559, 0.09346), (1.076, -0.745, 0.1036), (1.067, -0.3698, 0.1031), (1.04, -0.04123, 0.1002), (0.9519, 0.3098, 0.1027), (0.7489, 0.6825, 0.128), (0.3192, 1.037, 0.1978), (0.4148, -0.7134, 0.1931), (0.7734, -0.777, 0.1486), (0.8679, -0.7757, 0.1032), (0.895, -0.7145, 0.1074), (0.8863, -0.3804, 0.104), (0.8613, -0.07073, 0.09967), (0.7824, 0.2436, 0.1014), (0.607, 0.5655, 0.1517), (0.2263, 0.8798, 0.2023), (0.3839, -0.8913, 0.1949), (0.7525, -0.9541, 0.1421), (0.986, -0.9559, 0.09346), (1.076, -0.745, 0.1036), (1.067, -0.3698, 0.1031), (1.04, -0.04123, 0.1002), (0.9519, 0.3098, 0.1027), (0.7489, 0.6825, 0.128), (0.3192, 1.037, 0.1978), (0.4148, -0.7134, 0.09833), (0.7725, -0.7757, 0.04959), (0.8673, -0.7749, 0.005853), (0.8942, -0.7136, 0.00933), (0.8863, -0.3804, 0.008887), (0.8613, -0.07073, 0.005116), (0.7824, 0.2436, 0.007293), (0.607, 0.5655, 0.05762), (0.2263, 0.8798, 0.1081), (0.7525, -0.9541, 0.1421), (0.3839, -0.8913, 0.1949), (0.7525, -0.9541, 0.1421), (0.986, -0.9559, 0.09346), (1.076, -0.745, 0.1036), (1.067, -0.3698, 0.1031), (1.04, -0.04123, 0.1002), (0.9519, 0.3098, 0.1027), (0.7489, 0.6825, 0.128), (0.3192, 1.037, 0.1978), (0.4148, -0.7134, 0.1931), (0.7734, -0.777, 0.1486), (0.8679, -0.7757, 0.1032), (0.895, -0.7145, 0.1074), (0.8863, -0.3804, 0.104), (0.8613, -0.07073, 0.09967), (0.7824, 0.2436, 0.1014), (0.607, 0.5655, 0.1517), (0.2263, 0.8798, 0.2023), (0.3839, -0.8913, 0.1949), (0.7525, -0.9541, 0.1421), (0.986, -0.9559, 0.09346), (1.076, -0.745, 0.1036), (1.067, -0.3698, 0.1031), (1.04, -0.04123, 0.1002), (0.9519, 0.3098, 0.1027), (0.7489, 0.6825, 0.128), (0.3192, 1.037, 0.1978), (0.4148, -0.7134, 0.09833), (0.7725, -0.7757, 0.04959), (0.8673, -0.7749, 0.005853), (0.8942, -0.7136, 0.00933), (0.8863, -0.3804, 0.008887), (0.8613, -0.07073, 0.005116), (0.7824, 0.2436, 0.007293), (0.607, 0.5655, 0.05762), (0.2263, 0.8798, 0.1081), (0.7525, -0.9541, 0.1421), (0.0, 1.163, 0.2042), (0.0, -0.8294, 0.2081), (-0.3839, -0.8913, 0.1949), (-0.7525, -0.9541, 0.1421), (-0.986, -0.9559, 0.09346), (-1.076, -0.745, 0.1036), (-1.067, -0.3698, 0.1031), (-1.04, -0.04123, 0.1002), (-0.9519, 0.3098, 0.1027), (-0.7489, 0.6825, 0.128), (-0.3192, 1.037, 0.1978), (0.0, 0.969, 0.2046), (0.0, -0.6465, 0.2077), (-0.4148, -0.7134, 0.1931), (-0.7734, -0.777, 0.1486), (-0.8679, -0.7757, 0.1032), (-0.895, -0.7145, 0.1074), (-0.8863, -0.3804, 0.104), (-0.8613, -0.07073, 0.09967), (-0.7824, 0.2436, 0.1014), (-0.607, 0.5655, 0.1517), (-0.2263, 0.8798, 0.2023), (-0.3839, -0.8913, 0.1949), (0.0, -0.8294, 0.2081), (-0.7525, -0.9541, 0.1421), (-0.986, -0.9559, 0.09346), (-1.076, -0.745, 0.1036), (-1.067, -0.3698, 0.1031), (-1.04, -0.04123, 0.1002), (-0.9519, 0.3098, 0.1027), (-0.7489, 0.6825, 0.128), (-0.3192, 1.037, 0.1978), (0.0, 1.163, 0.2042), (0.0, -0.6465, 0.1136), (0.0, 0.969, 0.1105), (-0.4148, -0.7134, 0.09833), (-0.7725, -0.7757, 0.04959), (-0.8673, -0.7749, 0.005853), (-0.8942, -0.7136, 0.00933), (-0.8863, -0.3804, 0.008887), (-0.8613, -0.07073, 0.005116), (-0.7824, 0.2436, 0.007293), (-0.607, 0.5655, 0.05762), (-0.2263, 0.8798, 0.1081), (-0.7525, -0.9541, 0.1421), (0.0, 1.163, 0.2042), (0.0, -0.8294, 0.2081), (-0.3839, -0.8913, 0.1949), (-0.7525, -0.9541, 0.1421), (-0.986, -0.9559, 0.09346), (-1.076, -0.745, 0.1036), (-1.067, -0.3698, 0.1031), (-1.04, -0.04123, 0.1002), (-0.9519, 0.3098, 0.1027), (-0.7489, 0.6825, 0.128), (-0.3192, 1.037, 0.1978), (0.0, 0.969, 0.2046), (0.0, -0.6465, 0.2077), (-0.4148, -0.7134, 0.1931), (-0.7734, -0.777, 0.1486), (-0.8679, -0.7757, 0.1032), (-0.895, -0.7145, 0.1074), (-0.8863, -0.3804, 0.104), (-0.8613, -0.07073, 0.09967), (-0.7824, 0.2436, 0.1014), (-0.607, 0.5655, 0.1517), (-0.2263, 0.8798, 0.2023), (-0.3839, -0.8913, 0.1949), (0.0, -0.8294, 0.2081), (-0.7525, -0.9541, 0.1421), (-0.986, -0.9559, 0.09346), (-1.076, -0.745, 0.1036), (-1.067, -0.3698, 0.1031), (-1.04, -0.04123, 0.1002), (-0.9519, 0.3098, 0.1027), (-0.7489, 0.6825, 0.128), (-0.3192, 1.037, 0.1978), (0.0, 1.163, 0.2042), (0.0, -0.6465, 0.1136), (0.0, 0.969, 0.1105), (-0.4148, -0.7134, 0.09833), (-0.7725, -0.7757, 0.04959), (-0.8673, -0.7749, 0.005853), (-0.8942, -0.7136, 0.00933), (-0.8863, -0.3804, 0.008887), (-0.8613, -0.07073, 0.005116), (-0.7824, 0.2436, 0.007293), (-0.607, 0.5655, 0.05762), (-0.2263, 0.8798, 0.1081), (-0.7525, -0.9541, 0.1421), (0.3839, -0.8913, -0.007864), (0.7525, -0.9541, -0.0605), (0.986, -0.9559, -0.09346), (1.076, -0.745, -0.1036), (1.067, -0.3698, -0.1031), (1.04, -0.04123, -0.1002), (0.9519, 0.3098, -0.1027), (0.7489, 0.6825, -0.07661), (0.3192, 1.037, -0.003076), (0.4148, -0.7134, -0.01053), (0.7734, -0.777, -0.0751), (0.8679, -0.7757, -0.1032), (0.895, -0.7145, -0.1074), (0.8863, -0.3804, -0.104), (0.8613, -0.07073, -0.09967), (0.7824, 0.2436, -0.1014), (0.607, 0.5655, -0.05184), (0.2263, 0.8798, 0.0003561), (0.3839, -0.8913, 0.09354), (0.7519, -0.9533, 0.04103), (0.9856, -0.9553, 0.0), (1.075, -0.7441, 0.0), (1.067, -0.3698, 0.0), (1.04, -0.04123, 0.0), (0.9519, 0.3098, 0.0), (0.7489, 0.6825, 0.02567), (0.3192, 1.037, 0.09738), (0.3839, -0.8913, -0.007864), (0.7525, -0.9541, -0.0605), (0.986, -0.9559, -0.09346), (1.076, -0.745, -0.1036), (1.067, -0.3698, -0.1031), (1.04, -0.04123, -0.1002), (0.9519, 0.3098, -0.1027), (0.7489, 0.6825, -0.07661), (0.3192, 1.037, -0.003076), (0.4148, -0.7134, 0.08423), (0.7725, -0.7757, 0.02441), (0.8673, -0.7749, -0.005853), (0.8942, -0.7136, -0.00933), (0.8863, -0.3804, -0.008887), (0.8613, -0.07073, -0.005116), (0.7824, 0.2436, -0.007293), (0.607, 0.5655, 0.04228), (0.2263, 0.8798, 0.09448), (0.7525, -0.9541, -0.0605), (0.3839, -0.8913, -0.007864), (0.7525, -0.9541, -0.0605), (0.986, -0.9559, -0.09346), (1.076, -0.745, -0.1036), (1.067, -0.3698, -0.1031), (1.04, -0.04123, -0.1002), (0.9519, 0.3098, -0.1027), (0.7489, 0.6825, -0.07661), (0.3192, 1.037, -0.003076), (0.4148, -0.7134, -0.01053), (0.7734, -0.777, -0.0751), (0.8679, -0.7757, -0.1032), (0.895, -0.7145, -0.1074), (0.8863, -0.3804, -0.104), (0.8613, -0.07073, -0.09967), (0.7824, 0.2436, -0.1014), (0.607, 0.5655, -0.05184), (0.2263, 0.8798, 0.0003561), (0.3839, -0.8913, 0.09354), (0.7519, -0.9533, 0.04103), (0.9856, -0.9553, 0.0), (1.075, -0.7441, 0.0), (1.067, -0.3698, 0.0), (1.04, -0.04123, 0.0), (0.9519, 0.3098, 0.0), (0.7489, 0.6825, 0.02567), (0.3192, 1.037, 0.09738), (0.3839, -0.8913, -0.007864), (0.7525, -0.9541, -0.0605), (0.986, -0.9559, -0.09346), (1.076, -0.745, -0.1036), (1.067, -0.3698, -0.1031), (1.04, -0.04123, -0.1002), (0.9519, 0.3098, -0.1027), (0.7489, 0.6825, -0.07661), (0.3192, 1.037, -0.003076), (0.4148, -0.7134, 0.08423), (0.7725, -0.7757, 0.02441), (0.8673, -0.7749, -0.005853), (0.8942, -0.7136, -0.00933), (0.8863, -0.3804, -0.008887), (0.8613, -0.07073, -0.005116), (0.7824, 0.2436, -0.007293), (0.607, 0.5655, 0.04228), (0.2263, 0.8798, 0.09448), (0.7525, -0.9541, -0.0605), (0.0, 1.163, 0.007771), (0.0, -0.8294, 0.003904), (-0.3839, -0.8913, -0.007864), (-0.7525, -0.9541, -0.0605), (-0.986, -0.9559, -0.09346), (-1.076, -0.745, -0.1036), (-1.067, -0.3698, -0.1031), (-1.04, -0.04123, -0.1002), (-0.9519, 0.3098, -0.1027), (-0.7489, 0.6825, -0.07661), (-0.3192, 1.037, -0.003076), (0.0, 0.969, 0.007394), (0.0, -0.6465, 0.004259), (-0.4148, -0.7134, -0.01053), (-0.7734, -0.777, -0.0751), (-0.8679, -0.7757, -0.1032), (-0.895, -0.7145, -0.1074), (-0.8863, -0.3804, -0.104), (-0.8613, -0.07073, -0.09967), (-0.7824, 0.2436, -0.1014), (-0.607, 0.5655, -0.05184), (-0.2263, 0.8798, 0.0003561), (0.0, 1.163, 0.106), (0.0, -0.8294, 0.106), (-0.3839, -0.8913, 0.09354), (-0.7519, -0.9533, 0.04103), (-0.9856, -0.9553, 0.0), (-1.075, -0.7441, 0.0), (-1.067, -0.3698, 0.0), (-1.04, -0.04123, 0.0), (-0.9519, 0.3098, 0.0), (-0.7489, 0.6825, 0.02567), (-0.3192, 1.037, 0.09738), (-0.3839, -0.8913, -0.007864), (0.0, -0.8294, 0.003904), (-0.7525, -0.9541, -0.0605), (-0.986, -0.9559, -0.09346), (-1.076, -0.745, -0.1036), (-1.067, -0.3698, -0.1031), (-1.04, -0.04123, -0.1002), (-0.9519, 0.3098, -0.1027), (-0.7489, 0.6825, -0.07661), (-0.3192, 1.037, -0.003076), (0.0, 1.163, 0.007771), (0.0, -0.6465, 0.09838), (0.0, 0.969, 0.1015), (-0.4148, -0.7134, 0.08423), (-0.7725, -0.7757, 0.02441), (-0.8673, -0.7749, -0.005853), (-0.8942, -0.7136, -0.00933), (-0.8863, -0.3804, -0.008887), (-0.8613, -0.07073, -0.005116), (-0.7824, 0.2436, -0.007293), (-0.607, 0.5655, 0.04228), (-0.2263, 0.8798, 0.09448), (-0.7525, -0.9541, -0.0605), (0.0, 1.163, 0.007771), (0.0, -0.8294, 0.003904), (-0.3839, -0.8913, -0.007864), (-0.7525, -0.9541, -0.0605), (-0.986, -0.9559, -0.09346), (-1.076, -0.745, -0.1036), (-1.067, -0.3698, -0.1031), (-1.04, -0.04123, -0.1002), (-0.9519, 0.3098, -0.1027), (-0.7489, 0.6825, -0.07661), (-0.3192, 1.037, -0.003076), (0.0, 0.969, 0.007394), (0.0, -0.6465, 0.004259), (-0.4148, -0.7134, -0.01053), (-0.7734, -0.777, -0.0751), (-0.8679, -0.7757, -0.1032), (-0.895, -0.7145, -0.1074), (-0.8863, -0.3804, -0.104), (-0.8613, -0.07073, -0.09967), (-0.7824, 0.2436, -0.1014), (-0.607, 0.5655, -0.05184), (-0.2263, 0.8798, 0.0003561), (0.0, 1.163, 0.106), (0.0, -0.8294, 0.106), (-0.3839, -0.8913, 0.09354), (-0.7519, -0.9533, 0.04103), (-0.9856, -0.9553, 0.0), (-1.075, -0.7441, 0.0), (-1.067, -0.3698, 0.0), (-1.04, -0.04123, 0.0), (-0.9519, 0.3098, 0.0), (-0.7489, 0.6825, 0.02567), (-0.3192, 1.037, 0.09738), (-0.3839, -0.8913, -0.007864), (0.0, -0.8294, 0.003904), (-0.7525, -0.9541, -0.0605), (-0.986, -0.9559, -0.09346), (-1.076, -0.745, -0.1036), (-1.067, -0.3698, -0.1031), (-1.04, -0.04123, -0.1002), (-0.9519, 0.3098, -0.1027), (-0.7489, 0.6825, -0.07661), (-0.3192, 1.037, -0.003076), (0.0, 1.163, 0.007771), (0.0, -0.6465, 0.09838), (0.0, 0.969, 0.1015), (-0.4148, -0.7134, 0.08423), (-0.7725, -0.7757, 0.02441), (-0.8673, -0.7749, -0.005853), (-0.8942, -0.7136, -0.00933), (-0.8863, -0.3804, -0.008887), (-0.8613, -0.07073, -0.005116), (-0.7824, 0.2436, -0.007293), (-0.607, 0.5655, 0.04228), (-0.2263, 0.8798, 0.09448), (-0.7525, -0.9541, -0.0605)], [], [(4, 5, 23, 22), (1, 2, 20, 19), (8, 74, 106, 26), (5, 6, 24, 23), (2, 3, 21, 20), (75, 0, 18, 97), (6, 7, 25, 24), (3, 4, 22, 21), (0, 1, 19, 18), (7, 8, 26, 25), (19, 20, 184, 183), (26, 106, 278, 190), (23, 24, 188, 187), (20, 21, 185, 184), (97, 18, 182, 279), (24, 25, 189, 188), (21, 22, 186, 185), (18, 19, 183, 182), (25, 26, 190, 189), (22, 23, 187, 186), (12, 11, 29, 30), (86, 9, 18, 97), (9, 10, 19, 18), (10, 11, 20, 19), (11, 12, 21, 20), (12, 13, 22, 21), (13, 14, 23, 22), (14, 15, 24, 23), (15, 16, 25, 24), (16, 17, 26, 25), (17, 85, 106, 26), (28, 27, 107, 108, 35, 34, 33, 32, 31, 30, 29), (9, 86, 107, 27), (16, 15, 33, 34), (13, 12, 30, 31), (10, 9, 27, 28), (17, 16, 34, 35), (14, 13, 31, 32), (11, 10, 28, 29), (85, 17, 35, 108), (15, 14, 32, 33), (41, 42, 60, 59), (38, 39, 57, 56), (45, 119, 151, 63), (42, 43, 61, 60), (39, 40, 58, 57), (120, 37, 55, 142), (43, 44, 62, 61), (40, 41, 59, 58), (37, 38, 56, 55), (44, 45, 63, 62), (56, 57, 230, 229), (63, 151, 334, 236), (60, 61, 234, 233), (57, 58, 231, 230), (142, 55, 228, 335), (61, 62, 235, 234), (58, 59, 232, 231), (55, 56, 229, 228), (62, 63, 236, 235), (59, 60, 233, 232), (49, 48, 66, 67), (131, 46, 55, 142), (46, 47, 56, 55), (47, 48, 57, 56), (48, 49, 58, 57), (49, 50, 59, 58), (50, 51, 60, 59), (51, 52, 61, 60), (52, 53, 62, 61), (53, 54, 63, 62), (54, 130, 151, 63), (65, 64, 152, 153, 72, 71, 70, 69, 68, 67, 66), (46, 131, 152, 64), (53, 52, 70, 71), (50, 49, 67, 68), (47, 46, 64, 65), (54, 53, 71, 72), (51, 50, 68, 69), (48, 47, 65, 66), (130, 54, 72, 153), (52, 51, 69, 70), (80, 101, 102, 81), (77, 98, 99, 78), (84, 105, 106, 74), (81, 102, 103, 82), (78, 99, 100, 79), (75, 97, 96, 76), (82, 103, 104, 83), (79, 100, 101, 80), (76, 96, 98, 77), (83, 104, 105, 84), (98, 281, 282, 99), (105, 288, 278, 106), (102, 285, 286, 103), (99, 282, 283, 100), (97, 279, 280, 96), (103, 286, 287, 104), (100, 283, 284, 101), (96, 280, 281, 98), (104, 287, 288, 105), (101, 284, 285, 102), (90, 112, 111, 89), (86, 97, 96, 87), (87, 96, 98, 88), (88, 98, 99, 89), (89, 99, 100, 90), (90, 100, 101, 91), (91, 101, 102, 92), (92, 102, 103, 93), (93, 103, 104, 94), (94, 104, 105, 95), (95, 105, 106, 85), (110, 111, 112, 113, 114, 115, 116, 117, 108, 107, 109), (87, 109, 107, 86), (94, 116, 115, 93), (91, 113, 112, 90), (88, 110, 109, 87), (95, 117, 116, 94), (92, 114, 113, 91), (89, 111, 110, 88), (85, 108, 117, 95), (93, 115, 114, 92), (125, 146, 147, 126), (122, 143, 144, 123), (129, 150, 151, 119), (126, 147, 148, 127), (123, 144, 145, 124), (120, 142, 141, 121), (127, 148, 149, 128), (124, 145, 146, 125), (121, 141, 143, 122), (128, 149, 150, 129), (143, 337, 338, 144), (150, 344, 334, 151), (147, 341, 342, 148), (144, 338, 339, 145), (142, 335, 336, 141), (148, 342, 343, 149), (145, 339, 340, 146), (141, 336, 337, 143), (149, 343, 344, 150), (146, 340, 341, 147), (135, 157, 156, 134), (131, 142, 141, 132), (132, 141, 143, 133), (133, 143, 144, 134), (134, 144, 145, 135), (135, 145, 146, 136), (136, 146, 147, 137), (137, 147, 148, 138), (138, 148, 149, 139), (139, 149, 150, 140), (140, 150, 151, 130), (155, 156, 157, 158, 159, 160, 161, 162, 153, 152, 154), (132, 154, 152, 131), (139, 161, 160, 138), (136, 158, 157, 135), (133, 155, 154, 132), (140, 162, 161, 139), (137, 159, 158, 136), (134, 156, 155, 133), (130, 153, 162, 140), (138, 160, 159, 137), (168, 195, 196, 169), (165, 192, 193, 166), (172, 199, 299, 256), (169, 196, 197, 170), (166, 193, 194, 167), (257, 290, 191, 164), (170, 197, 198, 171), (167, 194, 195, 168), (164, 191, 192, 165), (171, 198, 199, 172), (192, 183, 184, 193), (199, 190, 278, 299), (196, 187, 188, 197), (193, 184, 185, 194), (290, 279, 182, 191), (197, 188, 189, 198), (194, 185, 186, 195), (191, 182, 183, 192), (198, 189, 190, 199), (195, 186, 187, 196), (176, 203, 202, 175), (268, 290, 191, 173), (173, 191, 192, 174), (174, 192, 193, 175), (175, 193, 194, 176), (176, 194, 195, 177), (177, 195, 196, 178), (178, 196, 197, 179), (179, 197, 198, 180), (180, 198, 199, 181), (181, 199, 299, 267), (201, 202, 203, 204, 205, 206, 207, 208, 301, 300, 200), (173, 200, 300, 268), (180, 207, 206, 179), (177, 204, 203, 176), (174, 201, 200, 173), (181, 208, 207, 180), (178, 205, 204, 177), (175, 202, 201, 174), (267, 301, 208, 181), (179, 206, 205, 178), (214, 241, 242, 215), (211, 238, 239, 212), (218, 245, 355, 312), (215, 242, 243, 216), (212, 239, 240, 213), (313, 346, 237, 210), (216, 243, 244, 217), (213, 240, 241, 214), (210, 237, 238, 211), (217, 244, 245, 218), (238, 229, 230, 239), (245, 236, 334, 355), (242, 233, 234, 243), (239, 230, 231, 240), (346, 335, 228, 237), (243, 234, 235, 244), (240, 231, 232, 241), (237, 228, 229, 238), (244, 235, 236, 245), (241, 232, 233, 242), (222, 249, 248, 221), (324, 346, 237, 219), (219, 237, 238, 220), (220, 238, 239, 221), (221, 239, 240, 222), (222, 240, 241, 223), (223, 241, 242, 224), (224, 242, 243, 225), (225, 243, 244, 226), (226, 244, 245, 227), (227, 245, 355, 323), (247, 248, 249, 250, 251, 252, 253, 254, 357, 356, 246), (219, 246, 356, 324), (226, 253, 252, 225), (223, 250, 249, 222), (220, 247, 246, 219), (227, 254, 253, 226), (224, 251, 250, 223), (221, 248, 247, 220), (323, 357, 254, 227), (225, 252, 251, 224), (262, 263, 295, 294), (259, 260, 292, 291), (266, 256, 299, 298), (263, 264, 296, 295), (260, 261, 293, 292), (257, 258, 289, 290), (264, 265, 297, 296), (261, 262, 294, 293), (258, 259, 291, 289), (265, 266, 298, 297), (291, 292, 282, 281), (298, 299, 278, 288), (295, 296, 286, 285), (292, 293, 283, 282), (290, 289, 280, 279), (296, 297, 287, 286), (293, 294, 284, 283), (289, 291, 281, 280), (297, 298, 288, 287), (294, 295, 285, 284), (272, 271, 304, 305), (268, 269, 289, 290), (269, 270, 291, 289), (270, 271, 292, 291), (271, 272, 293, 292), (272, 273, 294, 293), (273, 274, 295, 294), (274, 275, 296, 295), (275, 276, 297, 296), (276, 277, 298, 297), (277, 267, 299, 298), (303, 302, 300, 301, 310, 309, 308, 307, 306, 305, 304), (269, 268, 300, 302), (276, 275, 308, 309), (273, 272, 305, 306), (270, 269, 302, 303), (277, 276, 309, 310), (274, 273, 306, 307), (271, 270, 303, 304), (267, 277, 310, 301), (275, 274, 307, 308), (318, 319, 351, 350), (315, 316, 348, 347), (322, 312, 355, 354), (319, 320, 352, 351), (316, 317, 349, 348), (313, 314, 345, 346), (320, 321, 353, 352), (317, 318, 350, 349), (314, 315, 347, 345), (321, 322, 354, 353), (347, 348, 338, 337), (354, 355, 334, 344), (351, 352, 342, 341), (348, 349, 339, 338), (346, 345, 336, 335), (352, 353, 343, 342), (349, 350, 340, 339), (345, 347, 337, 336), (353, 354, 344, 343), (350, 351, 341, 340), (328, 327, 360, 361), (324, 325, 345, 346), (325, 326, 347, 345), (326, 327, 348, 347), (327, 328, 349, 348), (328, 329, 350, 349), (329, 330, 351, 350), (330, 331, 352, 351), (331, 332, 353, 352), (332, 333, 354, 353), (333, 323, 355, 354), (359, 358, 356, 357, 366, 365, 364, 363, 362, 361, 360), (325, 324, 356, 358), (332, 331, 364, 365), (329, 328, 361, 362), (326, 325, 358, 359), (333, 332, 365, 366), (330, 329, 362, 363), (327, 326, 359, 360), (323, 333, 366, 357), (331, 330, 363, 364)])
_uv = me_circle_001.uv_layers.new(name='UVMap')
_uv.uv.foreach_set('vector', [0.0, 0.0, 0.0, 0.0, 0.0, 0.0, 0.0, 0.0, 0.0, 0.0, 0.0, 0.0, 0.0, 0.0, 0.0, 0.0, 0.0, 0.0, 0.0, 0.0, 0.0, 0.0, 0.0, 0.0, 0.0, 0.0, 0.0, 0.0, 0.0, 0.0, 0.0, 0.0, 0.0, 0.0, 0.0, 0.0, 0.0, 0.0, 0.0, 0.0, 0.0, 0.0, 0.0, 0.0, 0.0, 0.0, 0.0, 0.0, 0.0, 0.0, 0.0, 0.0, 0.0, 0.0, 0.0, 0.0, 0.0, 0.0, 0.0, 0.0, 0.0, 0.0, 0.0, 0.0, 0.0, 0.0, 0.0, 0.0, 0.0, 0.0, 0.0, 0.0, 0.0, 0.0, 0.0, 0.0, 0.0, 0.0, 0.0, 0.0, 0.0, 0.0, 0.0, 0.0, 0.0, 0.0, 0.0, 0.0, 0.0, 0.0, 0.0, 0.0, 0.0, 0.0, 0.0, 0.0, 0.0, 0.0, 0.0, 0.0, 0.0, 0.0, 0.0, 0.0, 0.0, 0.0, 0.0, 0.0, 0.0, 0.0, 0.0, 0.0, 0.0, 0.0, 0.0, 0.0, 0.0, 0.0, 0.0, 0.0, 0.0, 0.0, 0.0, 0.0, 0.0, 0.0, 0.0, 0.0, 0.0, 0.0, 0.0, 0.0, 0.0, 0.0, 0.0, 0.0, 0.0, 0.0, 0.0, 0.0, 0.0, 0.0, 0.0, 0.0, 0.0, 0.0, 0.0, 0.0, 0.0, 0.0, 0.0, 0.0, 0.0, 0.0, 0.0, 0.0, 0.0, 0.0, 0.0, 0.0, 0.0, 0.0, 0.0, 0.0, 0.0, 0.0, 0.0, 0.0, 0.0, 0.0, 0.0, 0.0, 0.0, 0.0, 0.0, 0.0, 0.0, 0.0, 0.0, 0.0, 0.0, 0.0, 0.0, 0.0, 0.0, 0.0, 0.0, 0.0, 0.0, 0.0, 0.0, 0.0, 0.0, 0.0, 0.0, 0.0, 0.0, 0.0, 0.0, 0.0, 0.0, 0.0, 0.0, 0.0, 0.0, 0.0, 0.0, 0.0, 0.0, 0.0, 0.0, 0.0, 0.0, 0.0, 0.0, 0.0, 0.0, 0.0, 0.0, 0.0, 0.0, 0.0, 0.0, 0.0, 0.0, 0.0, 0.0, 0.0, 0.0, 0.0, 0.0, 0.0, 0.0, 0.0, 0.0, 0.0, 0.0, 0.0, 0.0, 0.0, 0.0, 0.0, 0.0, 0.0, 0.0, 0.0, 0.0, 0.0, 0.0, 0.0, 0.0, 0.0, 0.0, 0.0, 0.0, 0.0, 0.0, 0.0, 0.0, 0.0, 0.0, 0.0, 0.0, 0.0, 0.0, 0.0, 0.0, 0.0, 0.0, 0.0, 0.0, 0.0, 0.0, 0.0, 0.0, 0.0, 0.0, 0.0, 0.0, 0.0, 0.0, 0.0, 0.0, 0.0, 0.0, 0.0, 0.0, 0.0, 0.0, 0.0, 0.0, 0.0, 0.0, 0.0, 0.0, 0.0, 0.0, 0.0, 0.0, 0.0, 0.0, 0.0, 0.0, 0.0, 0.0, 0.0, 0.0, 0.0, 0.0, 0.0, 0.0, 0.0, 0.0, 0.0, 0.0, 0.0, 0.0, 0.0, 0.0, 0.0, 0.0, 0.0, 0.0, 0.0, 0.0, 0.0, 0.0, 0.0, 0.0, 0.0, 0.0, 0.0, 0.0, 0.0, 0.0, 0.0, 0.0, 0.0, 0.0, 0.0, 0.0, 0.0, 0.0, 0.0, 0.0, 0.0, 0.0, 0.0, 0.0, 0.0, 0.0, 0.0, 0.0, 0.0, 0.0, 0.0, 0.0, 0.0, 0.0, 0.0, 0.0, 0.0, 0.0, 0.0, 0.0, 0.0, 0.0, 0.0, 0.0, 0.0, 0.0, 0.0, 0.0, 0.0, 0.0, 0.0, 0.0, 0.0, 0.0, 0.0, 0.0, 0.0, 0.0, 0.0, 0.0, 0.0, 0.0, 0.0, 0.0, 0.0, 0.0, 0.0, 0.0, 0.0, 0.0, 0.0, 0.0, 0.0, 0.0, 0.0, 0.0, 0.0, 0.0, 0.0, 0.0, 0.0, 0.0, 0.0, 0.0, 0.0, 0.0, 0.0, 0.0, 0.0, 0.0, 0.0, 0.0, 0.0, 0.0, 0.0, 0.0, 0.0, 0.0, 0.0, 0.0, 0.0, 0.0, 0.0, 0.0, 0.0, 0.0, 0.0, 0.0, 0.0, 0.0, 0.0, 0.0, 0.0, 0.0, 0.0, 0.0, 0.0, 0.0, 0.0, 0.0, 0.0, 0.0, 0.0, 0.0, 0.0, 0.0, 0.0, 0.0, 0.0, 0.0, 0.0, 0.0, 0.0, 0.0, 0.0, 0.0, 0.0, 0.0, 0.0, 0.0, 0.0, 0.0, 0.0, 0.0, 0.0, 0.0, 0.0, 0.0, 0.0, 0.0, 0.0, 0.0, 0.0, 0.0, 0.0, 0.0, 0.0, 0.0, 0.0, 0.0, 0.0, 0.0, 0.0, 0.0, 0.0, 0.0, 0.0, 0.0, 0.0, 0.0, 0.0, 0.0, 0.0, 0.0, 0.0, 0.0, 0.0, 0.0, 0.0, 0.0, 0.0, 0.0, 0.0, 0.0, 0.0, 0.0, 0.0, 0.0, 0.0, 0.0, 0.0, 0.0, 0.0, 0.0, 0.0, 0.0, 0.0, 0.0, 0.0, 0.0, 0.0, 0.0, 0.0, 0.0, 0.0, 0.0, 0.0, 0.0, 0.0, 0.0, 0.0, 0.0, 0.0, 0.0, 0.0, 0.0, 0.0, 0.0, 0.0, 0.0, 0.0, 0.0, 0.0, 0.0, 0.0, 0.0, 0.0, 0.0, 0.0, 0.0, 0.0, 0.0, 0.0, 0.0, 0.0, 0.0, 0.0, 0.0, 0.0, 0.0, 0.0, 0.0, 0.0, 0.0, 0.0, 0.0, 0.0, 0.0, 0.0, 0.0, 0.0, 0.0, 0.0, 0.0, 0.0, 0.0, 0.0, 0.0, 0.0, 0.0, 0.0, 0.0, 0.0, 0.0, 0.0, 0.0, 0.0, 0.0, 0.0, 0.0, 0.0, 0.0, 0.0, 0.0, 0.0, 0.0, 0.0, 0.0, 0.0, 0.0, 0.0, 0.0, 0.0, 0.0, 0.0, 0.0, 0.0, 0.0, 0.0, 0.0, 0.0, 0.0, 0.0, 0.0, 0.0, 0.0, 0.0, 0.0, 0.0, 0.0, 0.0, 0.0, 0.0, 0.0, 0.0, 0.0, 0.0, 0.0, 0.0, 0.0, 0.0, 0.0, 0.0, 0.0, 0.0, 0.0, 0.0, 0.0, 0.0, 0.0, 0.0, 0.0, 0.0, 0.0, 0.0, 0.0, 0.0, 0.0, 0.0, 0.0, 0.0, 0.0, 0.0, 0.0, 0.0, 0.0, 0.0, 0.0, 0.0, 0.0, 0.0, 0.0, 0.0, 0.0, 0.0, 0.0, 0.0, 0.0, 0.0, 0.0, 0.0, 0.0, 0.0, 0.0, 0.0, 0.0, 0.0, 0.0, 0.0, 0.0, 0.0, 0.0, 0.0, 0.0, 0.0, 0.0, 0.0, 0.0, 0.0, 0.0, 0.0, 0.0, 0.0, 0.0, 0.0, 0.0, 0.0, 0.0, 0.0, 0.0, 0.0, 0.0, 0.0, 0.0, 0.0, 0.0, 0.0, 0.0, 0.0, 0.0, 0.0, 0.0, 0.0, 0.0, 0.0, 0.0, 0.0, 0.0, 0.0, 0.0, 0.0, 0.0, 0.0, 0.0, 0.0, 0.0, 0.0, 0.0, 0.0, 0.0, 0.0, 0.0, 0.0, 0.0, 0.0, 0.0, 0.0, 0.0, 0.0, 0.0, 0.0, 0.0, 0.0, 0.0, 0.0, 0.0, 0.0, 0.0, 0.0, 0.0, 0.0, 0.0, 0.0, 0.0, 0.0, 0.0, 0.0, 0.0, 0.0, 0.0, 0.0, 0.0, 0.0, 0.0, 0.0, 0.0, 0.0, 0.0, 0.0, 0.0, 0.0, 0.0, 0.0, 0.0, 0.0, 0.0, 0.0, 0.0, 0.0, 0.0, 0.0, 0.0, 0.0, 0.0, 0.0, 0.0, 0.0, 0.0, 0.0, 0.0, 0.0, 0.0, 0.0, 0.0, 0.0, 0.0, 0.0, 0.0, 0.0, 0.0, 0.0, 0.0, 0.0, 0.0, 0.0, 0.0, 0.0, 0.0, 0.0, 0.0, 0.0, 0.0, 0.0, 0.0, 0.0, 0.0, 0.0, 0.0, 0.0, 0.0, 0.0, 0.0, 0.0, 0.0, 0.0, 0.0, 0.0, 0.0, 0.0, 0.0, 0.0, 0.0, 0.0, 0.0, 0.0, 0.0, 0.0, 0.0, 0.0, 0.0, 0.0, 0.0, 0.0, 0.0, 0.0, 0.0, 0.0, 0.0, 0.0, 0.0, 0.0, 0.0, 0.0, 0.0, 0.0, 0.0, 0.0, 0.0, 0.0, 0.0, 0.0, 0.0, 0.0, 0.0, 0.0, 0.0, 0.0, 0.0, 0.0, 0.0, 0.0, 0.0, 0.0, 0.0, 0.0, 0.0, 0.0, 0.0, 0.0, 0.0, 0.0, 0.0, 0.0, 0.0, 0.0, 0.0, 0.0, 0.0, 0.0, 0.0, 0.0, 0.0, 0.0, 0.0, 0.0, 0.0, 0.0, 0.0, 0.0, 0.0, 0.0, 0.0, 0.0, 0.0, 0.0, 0.0, 0.0, 0.0, 0.0, 0.0, 0.0, 0.0, 0.0, 0.0, 0.0, 0.0, 0.0, 0.0, 0.0, 0.0, 0.0, 0.0, 0.0, 0.0, 0.0, 0.0, 0.0, 0.0, 0.0, 0.0, 0.0, 0.0, 0.0, 0.0, 0.0, 0.0, 0.0, 0.0, 0.0, 0.0, 0.0, 0.0, 0.0, 0.0, 0.0, 0.0, 0.0, 0.0, 0.0, 0.0, 0.0, 0.0, 0.0, 0.0, 0.0, 0.0, 0.0, 0.0, 0.0, 0.0, 0.0, 0.0, 0.0, 0.0, 0.0, 0.0, 0.0, 0.0, 0.0, 0.0, 0.0, 0.0, 0.0, 0.0, 0.0, 0.0, 0.0, 0.0, 0.0, 0.0, 0.0, 0.0, 0.0, 0.0, 0.0, 0.0, 0.0, 0.0, 0.0, 0.0, 0.0, 0.0, 0.0, 0.0, 0.0, 0.0, 0.0, 0.0, 0.0, 0.0, 0.0, 0.0, 0.0, 0.0, 0.0, 0.0, 0.0, 0.0, 0.0, 0.0, 0.0, 0.0, 0.0, 0.0, 0.0, 0.0, 0.0, 0.0, 0.0, 0.0, 0.0, 0.0, 0.0, 0.0, 0.0, 0.0, 0.0, 0.0, 0.0, 0.0, 0.0, 0.0, 0.0, 0.0, 0.0, 0.0, 0.0, 0.0, 0.0, 0.0, 0.0, 0.0, 0.0, 0.0, 0.0, 0.0, 0.0, 0.0, 0.0, 0.0, 0.0, 0.0, 0.0, 0.0, 0.0, 0.0, 0.0, 0.0, 0.0, 0.0, 0.0, 0.0, 0.0, 0.0, 0.0, 0.0, 0.0, 0.0, 0.0, 0.0, 0.0, 0.0, 0.0, 0.0, 0.0, 0.0, 0.0, 0.0, 0.0, 0.0, 0.0, 0.0, 0.0, 0.0, 0.0, 0.0, 0.0, 0.0, 0.0, 0.0, 0.0, 0.0, 0.0, 0.0, 0.0, 0.0, 0.0, 0.0, 0.0, 0.0, 0.0, 0.0, 0.0, 0.0, 0.0, 0.0, 0.0, 0.0, 0.0, 0.0, 0.0, 0.0, 0.0, 0.0, 0.0, 0.0, 0.0, 0.0, 0.0, 0.0, 0.0, 0.0, 0.0, 0.0, 0.0, 0.0, 0.0, 0.0, 0.0, 0.0, 0.0, 0.0, 0.0, 0.0, 0.0, 0.0, 0.0, 0.0, 0.0, 0.0, 0.0, 0.0, 0.0, 0.0, 0.0, 0.0, 0.0, 0.0, 0.0, 0.0, 0.0, 0.0, 0.0, 0.0, 0.0, 0.0, 0.0, 0.0, 0.0, 0.0, 0.0, 0.0, 0.0, 0.0, 0.0, 0.0, 0.0, 0.0, 0.0, 0.0, 0.0, 0.0, 0.0, 0.0, 0.0, 0.0, 0.0, 0.0, 0.0, 0.0, 0.0, 0.0, 0.0, 0.0, 0.0, 0.0, 0.0, 0.0, 0.0, 0.0, 0.0, 0.0, 0.0, 0.0, 0.0, 0.0, 0.0, 0.0, 0.0, 0.0, 0.0, 0.0, 0.0, 0.0, 0.0, 0.0, 0.0, 0.0, 0.0, 0.0, 0.0, 0.0, 0.0, 0.0, 0.0, 0.0, 0.0, 0.0, 0.0, 0.0, 0.0, 0.0, 0.0, 0.0, 0.0, 0.0, 0.0, 0.0, 0.0, 0.0, 0.0, 0.0, 0.0, 0.0, 0.0, 0.0, 0.0, 0.0, 0.0, 0.0, 0.0, 0.0, 0.0, 0.0, 0.0, 0.0, 0.0, 0.0, 0.0, 0.0, 0.0, 0.0, 0.0, 0.0, 0.0, 0.0, 0.0, 0.0, 0.0, 0.0, 0.0, 0.0, 0.0, 0.0, 0.0, 0.0, 0.0, 0.0, 0.0, 0.0, 0.0, 0.0, 0.0, 0.0, 0.0, 0.0, 0.0, 0.0, 0.0, 0.0, 0.0, 0.0, 0.0, 0.0, 0.0, 0.0, 0.0, 0.0, 0.0, 0.0, 0.0, 0.0, 0.0, 0.0, 0.0, 0.0, 0.0, 0.0, 0.0, 0.0, 0.0, 0.0, 0.0, 0.0, 0.0, 0.0, 0.0, 0.0, 0.0, 0.0, 0.0, 0.0, 0.0, 0.0, 0.0, 0.0, 0.0, 0.0, 0.0, 0.0, 0.0, 0.0, 0.0, 0.0, 0.0, 0.0, 0.0, 0.0, 0.0, 0.0, 0.0, 0.0, 0.0, 0.0, 0.0, 0.0, 0.0, 0.0, 0.0, 0.0, 0.0, 0.0, 0.0, 0.0, 0.0, 0.0, 0.0, 0.0, 0.0, 0.0, 0.0, 0.0, 0.0, 0.0, 0.0, 0.0, 0.0, 0.0, 0.0, 0.0, 0.0, 0.0, 0.0, 0.0, 0.0, 0.0, 0.0, 0.0, 0.0, 0.0, 0.0, 0.0, 0.0, 0.0, 0.0, 0.0, 0.0, 0.0, 0.0, 0.0, 0.0, 0.0, 0.0, 0.0, 0.0, 0.0, 0.0, 0.0, 0.0, 0.0, 0.0, 0.0, 0.0, 0.0, 0.0, 0.0, 0.0, 0.0, 0.0, 0.0, 0.0, 0.0, 0.0, 0.0, 0.0, 0.0, 0.0, 0.0, 0.0, 0.0, 0.0, 0.0, 0.0, 0.0, 0.0, 0.0, 0.0, 0.0, 0.0, 0.0, 0.0, 0.0, 0.0, 0.0, 0.0, 0.0, 0.0, 0.0, 0.0, 0.0, 0.0, 0.0, 0.0, 0.0, 0.0, 0.0, 0.0, 0.0, 0.0, 0.0, 0.0, 0.0, 0.0, 0.0, 0.0, 0.0, 0.0, 0.0, 0.0, 0.0, 0.0, 0.0, 0.0, 0.0, 0.0, 0.0, 0.0, 0.0, 0.0, 0.0, 0.0, 0.0, 0.0, 0.0, 0.0, 0.0, 0.0, 0.0, 0.0, 0.0, 0.0, 0.0, 0.0, 0.0, 0.0, 0.0, 0.0, 0.0, 0.0, 0.0, 0.0, 0.0, 0.0, 0.0, 0.0, 0.0, 0.0, 0.0, 0.0, 0.0, 0.0, 0.0, 0.0, 0.0, 0.0, 0.0, 0.0, 0.0, 0.0, 0.0, 0.0, 0.0, 0.0, 0.0, 0.0, 0.0, 0.0, 0.0, 0.0, 0.0, 0.0, 0.0, 0.0, 0.0, 0.0, 0.0, 0.0, 0.0, 0.0, 0.0, 0.0, 0.0, 0.0, 0.0, 0.0, 0.0, 0.0, 0.0, 0.0, 0.0, 0.0, 0.0, 0.0, 0.0, 0.0, 0.0, 0.0, 0.0, 0.0, 0.0, 0.0, 0.0, 0.0, 0.0, 0.0, 0.0, 0.0, 0.0, 0.0, 0.0, 0.0, 0.0, 0.0, 0.0, 0.0, 0.0, 0.0, 0.0, 0.0, 0.0, 0.0, 0.0, 0.0, 0.0, 0.0, 0.0, 0.0, 0.0, 0.0, 0.0, 0.0, 0.0, 0.0, 0.0, 0.0, 0.0, 0.0, 0.0, 0.0, 0.0, 0.0, 0.0, 0.0, 0.0, 0.0, 0.0, 0.0, 0.0, 0.0, 0.0, 0.0, 0.0, 0.0, 0.0, 0.0, 0.0, 0.0, 0.0, 0.0, 0.0, 0.0, 0.0, 0.0, 0.0, 0.0, 0.0, 0.0, 0.0, 0.0, 0.0, 0.0, 0.0, 0.0, 0.0, 0.0, 0.0, 0.0, 0.0, 0.0, 0.0, 0.0, 0.0, 0.0, 0.0, 0.0, 0.0, 0.0, 0.0, 0.0, 0.0, 0.0, 0.0, 0.0, 0.0, 0.0, 0.0, 0.0, 0.0, 0.0, 0.0, 0.0, 0.0, 0.0, 0.0, 0.0, 0.0, 0.0, 0.0, 0.0, 0.0, 0.0, 0.0, 0.0, 0.0, 0.0, 0.0, 0.0, 0.0, 0.0, 0.0, 0.0, 0.0, 0.0, 0.0, 0.0, 0.0, 0.0, 0.0, 0.0, 0.0, 0.0, 0.0, 0.0, 0.0, 0.0, 0.0, 0.0, 0.0, 0.0, 0.0, 0.0, 0.0, 0.0, 0.0, 0.0, 0.0, 0.0, 0.0, 0.0, 0.0, 0.0, 0.0, 0.0, 0.0, 0.0, 0.0, 0.0, 0.0, 0.0, 0.0, 0.0, 0.0, 0.0, 0.0, 0.0, 0.0, 0.0, 0.0, 0.0, 0.0, 0.0, 0.0, 0.0, 0.0, 0.0, 0.0, 0.0, 0.0, 0.0, 0.0, 0.0, 0.0, 0.0, 0.0, 0.0, 0.0, 0.0, 0.0, 0.0, 0.0, 0.0, 0.0, 0.0, 0.0, 0.0, 0.0, 0.0, 0.0, 0.0, 0.0, 0.0, 0.0, 0.0, 0.0, 0.0, 0.0, 0.0, 0.0, 0.0, 0.0, 0.0, 0.0, 0.0, 0.0, 0.0, 0.0, 0.0, 0.0, 0.0, 0.0, 0.0, 0.0, 0.0, 0.0, 0.0, 0.0, 0.0, 0.0, 0.0, 0.0, 0.0, 0.0, 0.0, 0.0, 0.0, 0.0, 0.0, 0.0, 0.0, 0.0, 0.0, 0.0, 0.0, 0.0, 0.0, 0.0, 0.0, 0.0, 0.0, 0.0, 0.0, 0.0, 0.0, 0.0, 0.0, 0.0, 0.0, 0.0, 0.0, 0.0, 0.0, 0.0, 0.0, 0.0, 0.0, 0.0, 0.0, 0.0, 0.0, 0.0, 0.0, 0.0, 0.0, 0.0, 0.0, 0.0, 0.0, 0.0, 0.0, 0.0, 0.0, 0.0, 0.0, 0.0, 0.0, 0.0, 0.0, 0.0, 0.0, 0.0, 0.0, 0.0, 0.0, 0.0, 0.0, 0.0, 0.0, 0.0, 0.0, 0.0, 0.0, 0.0, 0.0, 0.0, 0.0, 0.0, 0.0, 0.0, 0.0, 0.0, 0.0, 0.0, 0.0, 0.0, 0.0, 0.0, 0.0, 0.0, 0.0, 0.0, 0.0, 0.0, 0.0, 0.0, 0.0, 0.0, 0.0, 0.0, 0.0, 0.0, 0.0, 0.0, 0.0, 0.0, 0.0, 0.0, 0.0, 0.0, 0.0, 0.0, 0.0, 0.0, 0.0, 0.0, 0.0, 0.0, 0.0, 0.0, 0.0, 0.0, 0.0, 0.0, 0.0, 0.0, 0.0, 0.0, 0.0, 0.0, 0.0, 0.0, 0.0, 0.0, 0.0, 0.0, 0.0, 0.0, 0.0, 0.0, 0.0, 0.0, 0.0, 0.0, 0.0, 0.0, 0.0, 0.0, 0.0, 0.0, 0.0, 0.0, 0.0, 0.0, 0.0, 0.0, 0.0, 0.0, 0.0, 0.0, 0.0, 0.0, 0.0, 0.0, 0.0, 0.0, 0.0, 0.0, 0.0, 0.0, 0.0, 0.0, 0.0, 0.0, 0.0, 0.0, 0.0, 0.0, 0.0, 0.0, 0.0, 0.0, 0.0, 0.0, 0.0, 0.0, 0.0, 0.0, 0.0, 0.0, 0.0, 0.0, 0.0, 0.0, 0.0, 0.0, 0.0, 0.0, 0.0, 0.0, 0.0, 0.0, 0.0, 0.0, 0.0, 0.0, 0.0, 0.0, 0.0, 0.0, 0.0, 0.0, 0.0, 0.0, 0.0, 0.0, 0.0, 0.0, 0.0, 0.0, 0.0, 0.0, 0.0, 0.0, 0.0, 0.0, 0.0, 0.0, 0.0, 0.0, 0.0, 0.0, 0.0, 0.0, 0.0, 0.0, 0.0, 0.0, 0.0, 0.0, 0.0, 0.0, 0.0, 0.0, 0.0, 0.0, 0.0, 0.0, 0.0, 0.0, 0.0, 0.0, 0.0, 0.0, 0.0, 0.0, 0.0, 0.0, 0.0, 0.0, 0.0, 0.0, 0.0, 0.0, 0.0, 0.0, 0.0, 0.0, 0.0, 0.0, 0.0, 0.0, 0.0, 0.0, 0.0, 0.0, 0.0, 0.0, 0.0, 0.0, 0.0, 0.0, 0.0, 0.0, 0.0, 0.0, 0.0, 0.0, 0.0, 0.0, 0.0, 0.0, 0.0, 0.0, 0.0, 0.0, 0.0, 0.0, 0.0, 0.0, 0.0, 0.0, 0.0, 0.0, 0.0, 0.0, 0.0, 0.0, 0.0, 0.0, 0.0, 0.0, 0.0, 0.0, 0.0, 0.0, 0.0, 0.0, 0.0, 0.0, 0.0, 0.0, 0.0, 0.0, 0.0, 0.0, 0.0, 0.0, 0.0, 0.0, 0.0, 0.0, 0.0, 0.0, 0.0, 0.0, 0.0, 0.0, 0.0, 0.0, 0.0, 0.0, 0.0, 0.0, 0.0, 0.0, 0.0, 0.0, 0.0, 0.0, 0.0, 0.0, 0.0, 0.0, 0.0, 0.0, 0.0, 0.0, 0.0, 0.0, 0.0, 0.0, 0.0, 0.0, 0.0, 0.0, 0.0, 0.0, 0.0, 0.0, 0.0, 0.0, 0.0, 0.0, 0.0, 0.0, 0.0, 0.0, 0.0, 0.0, 0.0, 0.0, 0.0, 0.0, 0.0, 0.0, 0.0, 0.0, 0.0, 0.0, 0.0, 0.0, 0.0, 0.0, 0.0, 0.0, 0.0, 0.0, 0.0, 0.0, 0.0, 0.0, 0.0, 0.0, 0.0, 0.0, 0.0, 0.0, 0.0, 0.0, 0.0, 0.0, 0.0, 0.0, 0.0, 0.0, 0.0, 0.0, 0.0, 0.0, 0.0, 0.0, 0.0, 0.0, 0.0, 0.0, 0.0, 0.0, 0.0, 0.0, 0.0, 0.0, 0.0, 0.0, 0.0, 0.0, 0.0, 0.0, 0.0, 0.0, 0.0, 0.0, 0.0, 0.0, 0.0, 0.0, 0.0, 0.0, 0.0, 0.0, 0.0, 0.0, 0.0, 0.0, 0.0, 0.0, 0.0, 0.0, 0.0, 0.0, 0.0, 0.0, 0.0, 0.0, 0.0, 0.0, 0.0, 0.0, 0.0, 0.0, 0.0, 0.0, 0.0, 0.0, 0.0, 0.0, 0.0, 0.0, 0.0, 0.0, 0.0, 0.0, 0.0, 0.0, 0.0, 0.0, 0.0, 0.0, 0.0, 0.0, 0.0, 0.0, 0.0, 0.0, 0.0, 0.0, 0.0, 0.0, 0.0, 0.0, 0.0, 0.0, 0.0, 0.0, 0.0, 0.0, 0.0, 0.0, 0.0, 0.0, 0.0, 0.0, 0.0, 0.0, 0.0, 0.0, 0.0, 0.0, 0.0, 0.0, 0.0, 0.0, 0.0, 0.0, 0.0, 0.0, 0.0, 0.0, 0.0, 0.0, 0.0, 0.0, 0.0, 0.0, 0.0, 0.0, 0.0, 0.0, 0.0, 0.0, 0.0, 0.0, 0.0, 0.0, 0.0, 0.0, 0.0, 0.0, 0.0, 0.0, 0.0, 0.0, 0.0, 0.0, 0.0, 0.0, 0.0, 0.0, 0.0, 0.0, 0.0, 0.0, 0.0, 0.0, 0.0, 0.0, 0.0, 0.0, 0.0, 0.0, 0.0, 0.0, 0.0, 0.0, 0.0, 0.0, 0.0, 0.0, 0.0, 0.0, 0.0, 0.0, 0.0, 0.0, 0.0, 0.0, 0.0, 0.0, 0.0, 0.0, 0.0, 0.0, 0.0, 0.0, 0.0, 0.0, 0.0, 0.0, 0.0, 0.0, 0.0, 0.0, 0.0, 0.0, 0.0, 0.0, 0.0, 0.0, 0.0, 0.0, 0.0, 0.0, 0.0, 0.0, 0.0, 0.0, 0.0, 0.0, 0.0, 0.0, 0.0, 0.0, 0.0, 0.0, 0.0, 0.0, 0.0, 0.0, 0.0, 0.0, 0.0, 0.0, 0.0, 0.0, 0.0, 0.0, 0.0, 0.0, 0.0, 0.0, 0.0, 0.0, 0.0, 0.0, 0.0, 0.0, 0.0, 0.0, 0.0, 0.0, 0.0, 0.0, 0.0, 0.0, 0.0, 0.0, 0.0, 0.0, 0.0, 0.0, 0.0, 0.0, 0.0, 0.0, 0.0, 0.0, 0.0, 0.0, 0.0, 0.0, 0.0, 0.0, 0.0, 0.0, 0.0, 0.0, 0.0, 0.0, 0.0, 0.0, 0.0, 0.0, 0.0, 0.0, 0.0, 0.0, 0.0, 0.0, 0.0, 0.0, 0.0, 0.0, 0.0, 0.0, 0.0, 0.0, 0.0, 0.0, 0.0, 0.0, 0.0, 0.0, 0.0, 0.0, 0.0, 0.0, 0.0, 0.0, 0.0, 0.0, 0.0, 0.0, 0.0, 0.0, 0.0, 0.0, 0.0, 0.0, 0.0, 0.0, 0.0, 0.0, 0.0, 0.0, 0.0, 0.0, 0.0, 0.0, 0.0, 0.0, 0.0, 0.0, 0.0, 0.0, 0.0, 0.0, 0.0, 0.0, 0.0, 0.0, 0.0, 0.0, 0.0, 0.0, 0.0, 0.0, 0.0, 0.0, 0.0, 0.0, 0.0, 0.0, 0.0, 0.0, 0.0, 0.0, 0.0, 0.0, 0.0, 0.0, 0.0, 0.0, 0.0, 0.0, 0.0, 0.0, 0.0, 0.0, 0.0, 0.0, 0.0, 0.0, 0.0, 0.0, 0.0, 0.0, 0.0, 0.0, 0.0, 0.0, 0.0, 0.0, 0.0, 0.0, 0.0, 0.0, 0.0, 0.0, 0.0, 0.0, 0.0, 0.0, 0.0, 0.0, 0.0, 0.0, 0.0, 0.0, 0.0, 0.0, 0.0, 0.0, 0.0, 0.0, 0.0, 0.0, 0.0, 0.0, 0.0, 0.0, 0.0, 0.0, 0.0, 0.0, 0.0, 0.0, 0.0, 0.0, 0.0, 0.0, 0.0, 0.0, 0.0, 0.0, 0.0, 0.0, 0.0, 0.0, 0.0, 0.0, 0.0, 0.0, 0.0, 0.0, 0.0, 0.0, 0.0, 0.0, 0.0, 0.0, 0.0, 0.0, 0.0, 0.0, 0.0, 0.0, 0.0, 0.0, 0.0, 0.0, 0.0, 0.0, 0.0, 0.0, 0.0, 0.0, 0.0, 0.0, 0.0, 0.0, 0.0, 0.0, 0.0, 0.0, 0.0, 0.0, 0.0, 0.0, 0.0, 0.0, 0.0, 0.0, 0.0, 0.0, 0.0, 0.0, 0.0, 0.0, 0.0, 0.0, 0.0, 0.0, 0.0, 0.0, 0.0, 0.0, 0.0, 0.0, 0.0, 0.0, 0.0, 0.0, 0.0, 0.0, 0.0, 0.0, 0.0, 0.0, 0.0, 0.0, 0.0, 0.0, 0.0, 0.0, 0.0, 0.0, 0.0, 0.0, 0.0, 0.0, 0.0, 0.0, 0.0, 0.0, 0.0, 0.0, 0.0, 0.0, 0.0, 0.0, 0.0, 0.0, 0.0, 0.0, 0.0, 0.0, 0.0, 0.0, 0.0, 0.0, 0.0, 0.0, 0.0, 0.0, 0.0, 0.0, 0.0, 0.0, 0.0, 0.0, 0.0, 0.0, 0.0, 0.0, 0.0, 0.0, 0.0, 0.0, 0.0, 0.0, 0.0, 0.0, 0.0, 0.0, 0.0, 0.0, 0.0, 0.0, 0.0, 0.0, 0.0, 0.0, 0.0])
me_circle_001.use_remesh_fix_poles = True
me_circle_001.use_remesh_preserve_attributes = False
me_circle_001.use_mirror_vertex_groups = False
me_circle_001.update()

# ---- objects
ob_light = bpy.data.objects.new('Light', light_light)
ob_camera = bpy.data.objects.new('Camera', cam_camera)
ob_plane = bpy.data.objects.new('Plane', me_plane)
ob_barrel = bpy.data.objects.new('Barrel', me_cylinder_001)
ob_sword = bpy.data.objects.new('sword', me_cube_001)
ob_shield = bpy.data.objects.new('Shield', me_circle)
ob_shield_copy = bpy.data.objects.new('Shield_copy', me_circle_001)

# ---- transforms, parenting, visibility, modifiers, constraints
ob_light.location = (4.076, 1.005, 5.904)
ob_light.rotation_euler = (0.6503, 0.05522, 1.866)
ob_light.lock_rotations_4d = False
ob_light.empty_display_type = 'ARROWS'
ob_light.color = (0.0, 0.0, 0.0, 0.0)
ob_light.lineart.crease_threshold = 0.0
ob_camera.location = (7.359, -6.926, 5.397)
ob_camera.rotation_euler = (1.109, 0.0, 0.8149)
ob_camera.lock_rotations_4d = False
ob_camera.empty_display_type = 'ARROWS'
ob_camera.color = (0.0, 0.0, 0.0, 0.0)
ob_camera.display_type = 'WIRE'
ob_camera.lineart.crease_threshold = 0.0
ob_plane.location = (0.0, 0.0, 0.0)
ob_plane.lineart.crease_threshold = 0.0
ob_barrel.location = (0.0, -1.221, 0.8946)
ob_barrel.scale = (0.8003, 0.8003, 0.9701)
ob_barrel.lineart.crease_threshold = 0.0
ob_sword.location = (1.814, -0.8236, 0.7644)
ob_sword.rotation_euler = (-0.02794, -0.635, 0.2106)
ob_sword.scale = (0.679, 1.0, 1.0)
ob_sword.lineart.crease_threshold = 0.0
_m = ob_sword.modifiers.new('Mirror', 'MIRROR')
_m.use_axis = (True, True, False)
_m.use_clip = True
ob_shield.location = (0.0, 0.0, 1.171)
ob_shield.rotation_euler = (-1.278, -0.0, 0.0)
ob_shield.lineart.crease_threshold = 0.0
_m = ob_shield.modifiers.new('Mirror', 'MIRROR')
_m.use_axis = (True, False, True)
_m.use_clip = True
ob_shield_copy.location = (-3.065, 0.0, 0.8235)
ob_shield_copy.lineart.crease_threshold = 0.0

# ---- collection membership
col_collection.objects.link(ob_light)
col_collection.objects.link(ob_camera)
col_collection.objects.link(ob_plane)
col_collection.objects.link(ob_barrel)
col_collection.objects.link(ob_sword)
col_collection.objects.link(ob_shield)
col_collection.objects.link(ob_shield_copy)

# ---- scene / render settings (as saved in the file)
scene.camera = ob_camera
scene.frame_start = 1; scene.frame_end = 250; scene.frame_set(0)
scene.render.engine = 'BLENDER_EEVEE_NEXT'
scene.cycles.use_denoising = False
scene.cycles.samples = 128
scene.cycles.sampling_pattern = 'TABULATED_SOBOL'
scene.cycles.use_adaptive_sampling = False
scene.cycles.use_light_tree = False
scene.view_settings.view_transform = 'Filmic'
bpy.context.view_layer.update()
